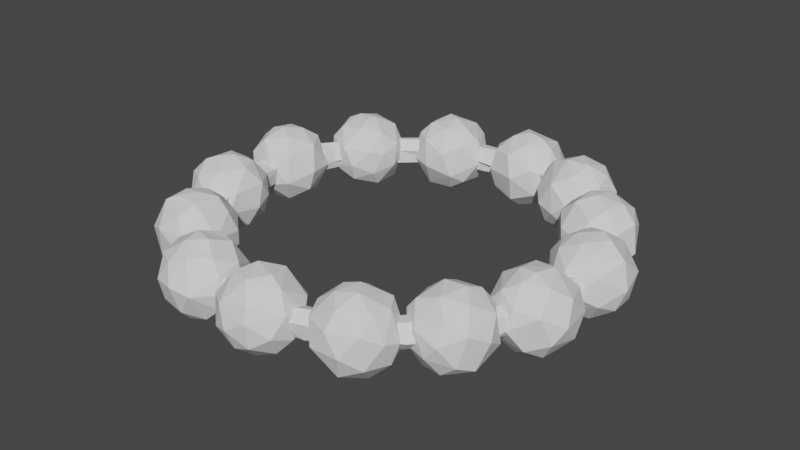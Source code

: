 # Source: bracelet.blend  (saved by Blender 3.5.10; exported with 4.5.12 LTS)
import bpy
from mathutils import Matrix  # noqa: F401  (used for matrix-valued properties, if any)

bpy.ops.wm.read_factory_settings(use_empty=True)
scene = bpy.context.scene
scene.name = 'Scene'

# ---- collections
col_collection = bpy.data.collections.new('Collection'); scene.collection.children.link(col_collection)

# ---- world
world_world = bpy.data.worlds.new('World'); scene.world = world_world
world_world.use_nodes = True; world_world.node_tree.nodes.clear()
_N = world_world.node_tree.nodes; _L = world_world.node_tree.links
n0 = _N.new('ShaderNodeOutputWorld'); n0.name = 'World Output'; n0.location = (300, 300)
n1 = _N.new('ShaderNodeBackground'); n1.name = 'Background'; n1.location = (10, 300)
n1.inputs[0].default_value = (0.05088, 0.05088, 0.05088, 1.0)
_L.new(n1.outputs[0], n0.inputs[0])
n0.is_active_output = True
world_world.color = (0.05088, 0.05088, 0.05088)
world_world.use_sun_shadow = False
world_world.sun_shadow_jitter_overblur = 0.0

# ---- meshes
me_sphere_021 = bpy.data.meshes.new('Sphere.021')
me_sphere_021.from_pydata([(-0.2672, 0.8634, -0.4908), (0.003937, 1.031, 0.1338), (0.3582, 0.6516, 0.7306), (0.2235, 0.8392, -0.5883), (0.5802, 0.7179, 0.4499), (0.5819, 0.7877, -0.3285), (0.1388, 0.04137, 1.013), (0.9367, 0.4262, -0.09808), (0.2951, 0.2322, -0.9497), (0.7598, 0.2201, -0.6414), (0.9027, 0.003144, 0.5123), (1.029, -0.1468, -0.07441), (0.5972, -0.1029, 0.8334), (0.7175, -0.5545, 0.4833), (0.7312, -0.4134, -0.5886), (0.3635, -0.9225, 0.2987), (0.578, -0.8078, -0.3394), (0.3749, -0.5067, -0.8053), (0.3215, -0.1367, -0.9665), (0.184, -0.5032, 0.8701), (-0.08761, -1.016, -0.1387), (-0.2447, -0.861, 0.5211), (-0.2589, -0.6296, -0.7906), (-0.6588, -0.7867, -0.1041), (-0.6978, -0.5005, 0.5505), (-0.4121, -0.3997, 0.8587), (-0.9894, -0.2154, 0.2581), (-0.8814, -0.2589, -0.4964), (-0.9363, 0.4089, -0.001141), (-0.3005, 0.02415, -0.9841), (-0.7515, 0.2678, 0.6578), (-0.7462, 0.1893, -0.6619), (-0.2335, 0.2438, 0.9775), (-0.6047, 0.7765, 0.2978), (-0.7289, 0.6185, -0.3711), (-0.2974, 0.7786, 0.5886), (-0.2683, 0.4741, -0.8645), (6.948, -4.765, -0.1268), (6.775, -4.107, 0.3312), (6.286, -4.215, 0.1916), (6.351, -4.134, -0.2527), (6.745, -3.906, -0.3343), (6.779, -3.101, 0.09179), (5.966, -2.521, 0.2452), (5.836, -2.441, -0.09381), (5.857, -2.078, -0.2864), (6.539, -2.412, -0.1249), (6.171, -2.25, 0.3422), (5.761, -1.439, -0.3368), (5.69, -1.072, -0.09191), (5.661, -1.11, 0.2297), (4.964, -1.287, 0.08951), (4.417, 0.02386, 0.003888), (4.558, -0.3998, 0.3415), (4.079, -0.5558, -0.2009), (4.122, -0.4885, 0.2467), (3.42, 0.2124, -0.3413), (3.094, -0.1759, 0.09383), (3.121, 0.5314, -0.09839), (2.558, 0.4923, 0.3245), (2.371, -0.03272, -0.08109), (2.091, 0.107, -0.2552), (1.462, 0.648, -0.212), (1.778, 0.09651, 0.2479), (0.8167, 0.4792, 0.2504), (0.3388, -0.2344, 0.09876), (-0.04292, -0.2806, -0.2409), (-0.09787, 0.03281, -0.339), (-0.1374, 0.3004, -0.08007), (0.04908, -0.1015, 0.3382), (-0.5604, -0.03165, 0.2641), (-1.665, -0.7455, 0.1966), (-1.479, -1.109, 0.3426), (-1.074, -1.102, 0.09117), (-1.682, -0.8376, -0.2508), (-2.067, -1.866, -0.3314), (-2.162, -2.455, -0.09157), (-2.43, -1.621, 0.06114), (-2.656, -2.573, 0.3409), (-2.196, -2.373, 0.2446), (-2.688, -2.291, -0.2648), (-3.005, -2.821, 0.09836), (-3.075, -4.552, -0.3386), (-2.588, -3.859, 0.186), (-3.24, -3.697, -0.02998), (-2.661, -3.991, -0.251), (-3.095, -4.694, 0.3298), (-3.176, -5.428, -0.1268), (-2.465, -5.892, 0.2448), (-2.496, -5.305, -0.09125), (-2.459, -6.383, -0.3345), (-2.746, -6.648, 0.1965), (-2.057, -6.54, -0.09014), (-2.437, -7.041, -0.2605), (-1.779, -8.034, -0.1072), (-1.907, -7.58, 0.3402), (-1.179, -7.757, 0.2032), (-1.255, -8.48, 0.1449), (-0.8193, -8.019, -0.1895), (-0.8064, -8.546, -0.3417), (-0.2365, -9.095, -0.1134), (0.3843, -9.289, 0.2357), (0.1759, -8.642, 0.2505), (0.914, -9.232, 0.3384), (0.7232, -8.757, -0.1911), (1.56, -9.508, -0.2088), (1.743, -8.835, -0.003626), (3.218, -9.189, -0.3282), (2.688, -9.473, 0.1108), (2.825, -9.198, 0.3437), (3.136, -8.782, 0.2465), (2.895, -8.835, -0.2522), (4.12, -8.997, 0.09901), (5.024, -8.172, 0.3376), (3.463, -8.556, -0.07758), (4.585, -8.029, 0.2523), (4.597, -7.94, -0.1814), (5.211, -8.328, -0.02579), (4.973, -8.137, -0.3418), (5.554, -6.901, 0.08507), (6.091, -6.451, 0.3358), (5.443, -7.173, -0.2455), (6.385, -6.157, -0.3405), (6.239, -6.964, -0.2078), (6.261, -6.818, 0.2656), (6.762, -5.818, 0.1249), (6.195, -5.715, -0.2458), (6.182, -5.295, 0.09117), (2.002, 0.7651, 0.9378), (2.447, 1.446, 0.1782), (2.25, 0.8112, -0.9442), (2.76, 1.042, 0.6818), (2.958, 1.178, 0.1245), (2.824, 1.217, -0.3815), (2.274, 0.4263, 1.019), (2.979, 0.8153, -0.626), (2.57, 0.8717, -0.8821), (2.669, 0.4115, 0.9502), (3.299, 0.5676, 0.1293), (3.17, 0.3419, -0.4866), (3.197, -0.0329, 0.1206), (3.002, 0.3502, 0.753), (2.926, -0.265, -0.385), (2.873, 0.2214, -0.8033), (2.35, 0.3588, -1.02), (2.84, -0.3765, 0.3228), (2.45, -0.1107, 0.8508), (2.363, -0.6102, 0.06249), (2.136, -0.4052, 0.5781), (2.298, -0.4062, -0.6244), (2.338, -0.03833, -0.9003), (1.538, -0.3224, 0.03974), (1.912, 0.1458, 0.9118), (1.644, -0.2085, -0.479), (1.844, 0.0638, -0.8528), (1.617, -0.1612, 0.537), (1.371, 0.3296, 0.4831), (1.456, 0.3431, -0.6075), (1.265, 0.3343, -0.2078), (1.509, 0.7619, 0.583), (1.948, 1.176, 0.6234), (1.458, 1.045, 0.186), (1.544, 1.01, -0.4728), (1.758, 0.6088, -0.8668), (1.947, 1.389, -0.1293), (2.201, 1.239, -0.6117), (4.343, 0.7269, 0.3629), (4.148, 0.6366, -0.5596), (4.24, 0.1374, -0.9582), (4.061, 0.2224, 0.9298), (4.611, 0.3781, 0.7265), (4.704, 0.6572, -0.2358), (4.633, 0.1554, -0.8496), (5.124, 0.1451, 0.2347), (5.063, 0.01587, -0.4598), (4.917, -0.0182, 0.6784), (5.135, -0.5555, -0.1117), (4.971, -0.4848, 0.5698), (4.882, -0.4288, -0.6978), (4.53, -0.2974, 0.9574), (4.858, -0.8992, -0.2962), (4.805, -0.9461, 0.349), (4.457, -1.198, 0.1041), (4.465, -0.9218, -0.7032), (4.361, -0.8419, 0.787), (4.081, -1.204, -0.2065), (3.589, -1.06, -0.1017), (3.955, -0.4184, 0.9875), (3.914, -1.068, 0.5347), (3.367, -0.8092, 0.2063), (3.717, -0.9215, -0.5891), (4.29, -0.3834, -0.9966), (3.978, -0.6322, -0.913), (3.479, -0.3179, -0.7547), (3.167, -0.4691, -0.1326), (3.281, -0.2442, 0.5235), (3.283, -0.01236, -0.5004), (3.496, -0.2857, 0.7975), (3.249, 0.1977, 0.1741), (3.879, -0.1344, -0.9643), (3.798, 0.3723, -0.7519), (3.504, 0.5156, -0.3065), (3.669, 0.5462, 0.4976), (3.96, 0.7882, -0.02378), (5.548, -0.6249, 0.2019), (5.709, -0.8709, 0.6689), (5.784, -0.7385, -0.512), (5.911, -1.417, -0.9793), (5.682, -1.161, 0.9143), (6.222, -0.9816, 0.5595), (6.311, -0.8417, 0.1028), (6.277, -0.9466, -0.4602), (5.641, -1.757, 1.022), (6.587, -1.599, 0.4855), (6.2, -1.507, 0.8537), (6.385, -1.387, -0.6689), (6.68, -1.623, -0.2502), (6.065, -1.997, 0.8677), (6.451, -2.169, 0.3648), (6.331, -2.097, -0.6459), (6.322, -2.437, 0.08066), (5.841, -2.073, -0.9193), (5.825, -2.41, 0.6518), (5.735, -2.668, 0.1024), (5.79, -2.506, -0.5148), (5.122, -2.468, 0.2833), (5.195, -2.506, -0.2802), (5.275, -2.239, -0.7286), (5.248, -2.056, 0.8536), (4.883, -1.994, -0.5578), (4.808, -2.006, 0.4546), (5.319, -1.716, -0.9607), (4.668, -1.866, -0.2201), (4.898, -1.473, -0.6468), (4.763, -1.45, 0.484), (4.759, -1.183, -0.1824), (5.166, -1.023, 0.6478), (4.964, -0.911, 0.1824), (5.328, -1.522, 0.959), (5.182, -0.8567, -0.5038), (5.363, -1.272, -0.912), (6.351, -2.5, -0.3142), (6.705, -2.449, 0.08528), (6.668, -3.181, 0.9831), (6.915, -2.69, 0.6121), (7.099, -2.719, -0.4861), (6.67, -3.102, -0.9509), (7.431, -2.886, 0.1003), (7.402, -3.158, -0.492), (7.106, -3.367, -0.8639), (7.409, -3.523, 0.6015), (7.58, -3.611, -0.02967), (7.379, -3.709, -0.5621), (6.97, -3.424, 0.9381), (7.22, -4.19, -0.3249), (7.145, -4.224, 0.3783), (6.89, -4.005, 0.8004), (6.86, -3.897, -0.875), (6.8, -4.474, -0.1022), (6.437, -4.386, 0.419), (6.532, -3.919, 0.9249), (6.4, -4.263, -0.6212), (6.081, -4.377, 0.1099), (5.821, -4.115, -0.2907), (6.286, -3.962, -0.8519), (6.622, -3.572, -1.003), (6.012, -4.011, 0.6588), (5.575, -3.665, -0.1839), (5.848, -3.536, 0.7266), (5.596, -3.657, 0.3272), (5.799, -3.569, -0.6619), (6.205, -3.614, 0.9482), (5.62, -3.172, -0.3103), (6.116, -2.979, -0.8039), (6.147, -3.418, -0.9323), (5.752, -3.012, 0.4395), (5.786, -2.787, -0.09861), (6.195, -2.985, 0.8391), (6.164, -2.563, 0.3276), (6.574, -2.644, -0.632), (6.417, -4.584, 0.4218), (6.683, -4.568, -0.2205), (6.947, -4.896, -0.6497), (7.094, -4.853, 0.4642), (6.683, -5.124, -0.9028), (6.546, -5.736, 0.9945), (7.336, -4.957, 0.01262), (6.699, -5.218, 0.9569), (7.34, -5.515, 0.5483), (7.354, -5.342, -0.4825), (7.013, -5.513, -0.857), (7.002, -5.856, 0.8208), (7.458, -5.833, 0.03272), (7.269, -6.094, -0.3361), (6.956, -5.916, -0.8364), (7.075, -6.312, 0.3389), (6.466, -5.543, -1.019), (6.747, -6.346, -0.5686), (6.501, -6.472, 0.418), (6.431, -6.586, -0.07569), (6.443, -6.102, 0.8678), (6.363, -6.06, -0.8772), (6.038, -6.243, 0.6173), (5.691, -6.188, 0.2083), (5.854, -6.232, -0.5041), (5.864, -5.788, -0.8095), (5.445, -5.601, -0.2194), (6.123, -5.682, 0.9496), (5.608, -5.557, 0.5998), (6.01, -5.256, -0.8694), (5.692, -5.014, -0.4002), (5.65, -4.908, 0.131), (6.147, -4.622, -0.3383), (6.157, -4.889, -0.7267), (6.096, -5.043, 0.8307), (5.358, -7.063, -0.9904), (5.813, -6.227, -0.01325), (5.84, -6.351, -0.4626), (5.876, -6.671, 0.8137), (6.024, -6.394, 0.3967), (6.081, -6.895, -0.8391), (5.792, -7.065, 0.9876), (6.405, -6.695, -0.3259), (5.731, -7.083, -0.9953), (6.421, -6.918, 0.5071), (6.596, -7.316, 0.07675), (6.378, -7.519, -0.5872), (6.099, -7.435, 0.8412), (6.369, -7.788, 0.3498), (6.191, -7.938, -0.4009), (5.885, -8.207, 0.0821), (5.883, -7.965, 0.633), (5.767, -7.898, -0.7515), (5.566, -8.195, -0.2959), (5.297, -8.176, 0.2861), (5.744, -7.402, -0.9878), (5.552, -7.682, 0.9263), (4.968, -8.018, -0.2579), (5.222, -7.784, -0.8007), (4.977, -7.729, 0.692), (4.614, -7.51, -0.2646), (4.676, -7.648, 0.3275), (4.851, -7.354, -0.73), (4.555, -7.121, -0.103), (4.696, -6.972, 0.5096), (4.793, -6.563, 4.526e-08), (4.792, -6.702, -0.446), (5.253, -6.646, -0.8118), (5.18, -6.274, -0.108), (5.231, -7.106, 0.964), (5.149, -6.572, 0.6812), (5.428, -6.324, 0.4747), (4.139, -7.62, 0.3685), (3.76, -7.614, -0.157), (4.2, -7.674, -0.4774), (4.509, -7.629, -0.01491), (4.554, -7.907, 0.6776), (4.03, -8.324, 0.993), (4.915, -7.92, -0.1426), (5.125, -8.387, -0.006829), (4.873, -8.365, 0.6774), (4.668, -8.19, -0.7989), (5.013, -8.53, -0.4921), (5.109, -8.844, 0.1631), (4.55, -8.713, -0.9328), (4.789, -8.84, 0.7291), (4.846, -9.18, -0.4072), (4.789, -9.272, 0.4033), (4.467, -9.535, -0.1071), (4.272, -9.332, -0.7007), (4.164, -9.212, 0.7994), (4.092, -9.524, 0.3924), (4.311, -8.695, 1.001), (4.199, -8.938, -0.9525), (3.69, -9.524, -0.1197), (3.438, -9.263, 0.391), (3.192, -8.927, -0.2631), (3.617, -8.992, -0.8077), (3.782, -8.86, 0.9175), (3.236, -8.766, 0.5129), (3.216, -8.484, -0.4898), (3.139, -8.332, 0.07811), (3.377, -8.151, 0.5635), (3.635, -8.418, 0.8781), (3.353, -8.121, -0.5171), (3.822, -7.881, 0.6862), (3.878, -8.401, -0.9857), (3.475, -7.8, 0.2092), (3.971, -7.957, -0.8208), (2.102, -8.253, -0.3414), (1.923, -8.763, -0.9279), (2.389, -9.223, 0.9508), (2.457, -8.288, 0.1223), (2.214, -8.645, 0.8466), (2.772, -8.608, 0.3255), (2.495, -8.609, -0.6758), (1.794, -9.032, 0.9883), (2.991, -8.917, 0.1173), (2.798, -8.747, -0.4902), (2.951, -9.248, -0.3963), (2.982, -9.468, 0.2713), (2.277, -9.101, -0.9856), (2.74, -9.305, 0.7571), (2.841, -9.782, -0.191), (2.667, -9.487, -0.739), (2.439, -10.13, 0.181), (2.439, -10.04, -0.4544), (2.392, -10.01, 0.537), (2.076, -9.667, 0.9259), (1.925, -10.23, -0.1092), (2.143, -9.604, -0.9393), (1.695, -10.11, 0.3952), (1.937, -9.987, -0.6591), (1.417, -10.01, -0.296), (1.171, -9.746, 0.2963), (1.156, -9.5, -0.4908), (1.56, -9.52, 0.8839), (1.163, -9.236, 0.5622), (1.352, -8.968, -0.7412), (1.599, -9.461, -0.9163), (0.9925, -9.079, -0.08317), (1.232, -8.778, 0.5116), (1.254, -8.59, -0.3128), (1.846, -8.397, 0.6049), (1.603, -8.266, 0.1486), (1.645, -8.463, -0.5892), (-0.02321, -8.477, 0.8602), (0.5588, -8.175, 0.1312), (0.5014, -8.283, -0.5232), (0.4227, -8.538, 0.7973), (0.8456, -8.751, 0.4843), (0.9593, -8.765, -0.1562), (0.7332, -8.91, -0.6663), (0.2633, -9.048, 0.9829), (0.8775, -9.356, 0.3974), (0.909, -9.442, -0.02607), (0.3274, -8.837, -0.9474), (0.6202, -9.302, 0.7463), (0.8245, -9.385, -0.451), (0.4876, -9.935, -0.005418), (0.4824, -9.493, -0.7653), (0.08743, -9.861, -0.5665), (0.2216, -9.692, 0.7431), (-0.02001, -10.05, 0.1118), (-0.2085, -9.837, 0.58), (-0.5722, -9.898, 0.0634), (0.01827, -9.553, -0.8911), (-0.5328, -9.786, -0.4803), (-0.1399, -9.182, -0.9983), (-0.1572, -9.383, 0.9496), (-0.6968, -9.555, 0.5635), (-0.6163, -9.372, -0.7552), (-0.995, -9.387, 0.05261), (-0.9619, -9.146, -0.3754), (-0.8255, -8.993, 0.6599), (-0.999, -8.715, -0.09178), (-0.6096, -8.793, -0.8319), (-0.793, -8.351, -0.1225), (-0.1865, -8.578, -0.9228), (-0.2499, -8.904, 0.9853), (-0.5357, -8.43, 0.6901), (-0.4057, -8.075, 0.01003), (0.04022, -8.005, 0.237), (-0.2886, -8.164, -0.4866), (-1.949, -7.14, 0.8576), (-1.806, -6.82, 0.5661), (-1.792, -6.664, 0.1104), (-2.009, -6.753, -0.4217), (-1.967, -7.247, -0.9318), (-1.522, -6.816, -0.4917), (-1.309, -6.816, 0.2727), (-1.255, -7.27, -0.7921), (-1.691, -7.616, 1.005), (-1.402, -7.298, 0.8661), (-1.019, -7.344, 0.5851), (-0.8957, -7.191, 0.07783), (-0.9791, -7.121, -0.3381), (-0.8061, -7.961, 0.135), (-1.106, -8.006, 0.675), (-0.9592, -7.969, -0.5473), (-1.569, -8.42, 0.6533), (-1.329, -8.551, 0.2561), (-1.515, -7.826, -0.9775), (-1.467, -8.008, 0.916), (-1.397, -8.629, -0.1622), (-1.679, -8.298, -0.8237), (-2.037, -8.628, 0.3061), (-2.028, -7.972, 0.9514), (-2.173, -8.51, -0.5005), (-2.096, -7.914, -0.9494), (-2.546, -8.38, 0.127), (-2.808, -7.888, 0.0705), (-2.336, -8.11, 0.7987), (-2.652, -7.867, -0.5605), (-2.716, -7.409, 0.3814), (-2.729, -7.272, -0.1001), (-2.425, -7.329, 0.7257), (-2.523, -7.374, -0.6928), (-2.168, -7.596, 0.9491), (-2.407, -6.954, 0.395), (-2.287, -6.772, -0.06934), (-3.131, -5.285, 0.9035), (-2.953, -4.924, 0.6612), (-2.727, -4.956, -0.7113), (-2.566, -4.741, -0.2912), (-2.4, -4.793, 0.3095), (-2.02, -5.099, -0.08003), (-2.702, -5.544, 0.9972), (-2.425, -5.214, 0.8071), (-2.739, -5.322, -0.9652), (-2.107, -5.227, -0.5606), (-1.923, -5.382, 0.361), (-1.843, -5.617, -0.2135), (-2.192, -5.68, 0.8082), (-2.122, -5.759, -0.7297), (-2.528, -6.247, 0.7992), (-1.993, -6.197, 0.3389), (-2.101, -6.408, -0.186), (-2.596, -5.84, -0.9844), (-2.718, -6.632, 0.3837), (-2.615, -6.653, -0.301), (-2.656, -6.301, -0.8207), (-3.103, -6.479, 0.5825), (-3.321, -6.594, -0.02749), (-3.645, -6.157, 0.4832), (-3.295, -6.413, -0.577), (-3.286, -6.011, 0.8729), (-3.798, -6.002, -0.2765), (-3.542, -5.767, -0.7345), (-3.205, -5.826, -0.9459), (-3.83, -5.403, 0.1538), (-2.956, -5.874, 1.007), (-3.655, -5.213, -0.4099), (-3.549, -5.236, 0.6172), (-3.317, -5.262, -0.7983), (-3.427, -4.832, -0.2301), (-3.078, -4.681, 0.1214), (-3.354, -2.405, -0.1942), (-3.135, -2.604, -0.6519), (-2.895, -2.382, 0.2916), (-2.712, -2.416, -0.2892), (-2.587, -2.64, 0.6337), (-2.798, -2.861, -0.8703), (-3.064, -3.477, 1.013), (-2.178, -2.703, -0.1018), (-2.736, -3.066, 0.9474), (-2.166, -3.232, 0.6336), (-2.36, -3.007, -0.7444), (-1.955, -3.465, 9.373e-08), (-2.115, -3.503, -0.5366), (-2.787, -3.322, -0.9956), (-2.34, -3.984, 0.5311), (-2.313, -4.113, -0.2305), (-2.64, -3.706, 0.8994), (-2.59, -3.827, -0.8373), (-3.249, -3.938, -0.8145), (-2.722, -4.326, 0.303), (-2.895, -4.332, -0.3509), (-3.376, -4.311, -0.09989), (-3.248, -4.0, 0.7713), (-3.61, -4.105, 0.362), (-3.745, -3.899, -0.4192), (-3.998, -3.577, -0.05858), (-3.204, -3.504, -0.9817), (-3.767, -3.441, -0.6754), (-3.455, -3.428, 0.8966), (-3.838, -3.395, 0.5861), (-3.943, -2.995, -0.1228), (-3.747, -2.813, 0.39), (-3.579, -2.888, -0.6964), (-3.191, -3.059, -0.9474), (-3.318, -2.921, 0.8617), (-3.366, -2.549, 0.5048), (-2.067, -0.7771, 0.8252), (-1.672, -0.369, 0.1284), (-1.936, -0.4755, -0.5305), (-1.981, -0.9278, -0.9142), (-1.436, -0.5663, -0.4315), (-1.085, -0.7244, 0.04514), (-1.688, -1.275, 0.9926), (-1.383, -0.7979, 0.7069), (-1.231, -0.996, -0.7136), (-0.9518, -1.229, 0.3744), (-0.8893, -1.442, -0.1892), (-1.215, -1.574, 0.7424), (-0.9695, -1.752, 0.2001), (-1.613, -1.377, -0.9785), (-1.203, -2.076, 0.3037), (-1.154, -1.997, -0.3312), (-1.247, -1.704, -0.7369), (-1.588, -2.347, -0.1212), (-1.692, -2.201, -0.5642), (-1.753, -1.605, 0.9799), (-1.645, -1.909, 0.8466), (-1.926, -1.903, -0.8758), (-1.904, -2.359, 0.3465), (-2.288, -1.948, 0.7487), (-2.429, -2.22, -0.3096), (-2.589, -2.009, 0.4107), (-2.85, -1.696, 0.1892), (-2.432, -1.804, -0.7656), (-2.447, -1.472, 0.8498), (-2.868, -1.477, -0.3449), (-2.09, -1.384, -1.003), (-2.842, -0.9862, 0.02137), (-2.506, -1.217, -0.7922), (-2.679, -1.188, 0.6522), (-2.542, -0.7294, -0.5055), (-2.123, -1.379, 1.002), (-2.477, -0.7044, 0.5052), (-2.347, -0.4607, 0.1633)], [], [(36, 8, 29), (2, 4, 1), (1, 5, 3), (5, 4, 7), (5, 9, 3), (6, 12, 2), (4, 2, 10), (8, 9, 18), (7, 10, 11), (9, 11, 14), (29, 8, 18), (18, 14, 17), (11, 13, 16), (6, 19, 12), (12, 19, 13), (13, 19, 15), (15, 20, 16), (16, 20, 22), (16, 22, 17), (17, 22, 18), (15, 21, 20), (19, 6, 25), (22, 29, 18), (20, 21, 23), (20, 23, 22), (22, 23, 27), (25, 24, 21), (23, 24, 26), (22, 27, 29), (26, 27, 23), (24, 25, 26), (25, 32, 30), (26, 28, 27), (26, 30, 28), (28, 34, 27), (29, 31, 36), (34, 36, 31), (32, 35, 30), (33, 35, 1), (35, 2, 1), (1, 3, 0), (35, 32, 2), (39, 44, 40), (41, 46, 37), (46, 42, 37), (47, 43, 38), (50, 47, 42), (49, 50, 46), (52, 50, 49), (51, 54, 45), (54, 48, 45), (52, 53, 50), (55, 54, 51), (54, 56, 48), (56, 52, 48), (57, 54, 55), (56, 58, 52), (59, 55, 53), (63, 57, 55), (63, 60, 57), (65, 61, 60), (61, 67, 56), (68, 64, 62), (59, 69, 63), (65, 66, 61), (70, 69, 64), (71, 70, 68), (70, 72, 69), (73, 66, 65), (74, 68, 67), (71, 72, 70), (73, 75, 66), (75, 67, 66), (75, 74, 67), (76, 75, 73), (74, 77, 71), (78, 72, 71), (80, 77, 74), (81, 78, 77), (83, 76, 79), (85, 82, 75), (84, 81, 80), (82, 84, 80), (87, 86, 84), (89, 85, 83), (91, 95, 86), (95, 88, 86), (88, 92, 89), (92, 90, 89), (93, 87, 82), (90, 93, 82), (93, 91, 87), (95, 96, 88), (96, 92, 88), (94, 97, 91), (97, 95, 91), (96, 98, 92), (98, 90, 92), (90, 99, 93), (97, 101, 95), (100, 97, 94), (104, 99, 98), (105, 100, 99), (102, 106, 104), (104, 107, 99), (105, 101, 100), (108, 109, 103), (110, 106, 109), (106, 111, 104), (110, 114, 106), (114, 111, 106), (107, 108, 105), (113, 110, 109), (112, 113, 109), (114, 116, 111), (117, 112, 107), (113, 115, 110), (115, 116, 114), (118, 117, 107), (119, 116, 115), (121, 118, 116), (113, 120, 115), (120, 119, 115), (123, 117, 118), (123, 124, 117), (126, 122, 121), (123, 125, 124), (124, 120, 113), (119, 126, 121), (127, 126, 119), (125, 38, 124), (38, 120, 124), (41, 37, 122), (129, 133, 165), (128, 131, 160), (129, 132, 133), (134, 137, 128), (133, 135, 136), (132, 138, 133), (138, 139, 135), (135, 143, 136), (143, 144, 136), (139, 143, 135), (141, 140, 138), (140, 142, 139), (142, 149, 143), (143, 149, 150), (145, 147, 142), (134, 146, 137), (145, 146, 148), (147, 149, 142), (146, 134, 152), (150, 149, 154), (147, 148, 151), (151, 153, 149), (152, 155, 148), (151, 158, 153), (153, 158, 157), (153, 157, 154), (151, 156, 158), (152, 156, 155), (152, 134, 128), (158, 162, 157), (128, 159, 156), (128, 160, 159), (163, 162, 130), (144, 163, 130), (161, 160, 164), (161, 164, 162), (162, 164, 165), (164, 160, 129), (130, 165, 136), (166, 171, 203), (203, 171, 167), (166, 170, 171), (170, 173, 171), (169, 187, 179), (172, 171, 174), (173, 174, 171), (170, 179, 175), (168, 172, 191), (173, 177, 176), (173, 176, 174), (179, 177, 175), (177, 181, 176), (180, 183, 178), (179, 184, 177), (177, 184, 181), (184, 188, 181), (183, 192, 191), (182, 185, 183), (185, 190, 183), (188, 186, 185), (187, 197, 188), (189, 194, 186), (194, 193, 190), (197, 195, 189), (192, 199, 191), (193, 199, 192), (189, 195, 194), (193, 194, 196), (194, 195, 198), (198, 201, 196), (195, 197, 202), (196, 200, 193), (201, 200, 196), (198, 202, 201), (200, 168, 199), (191, 199, 168), (203, 167, 201), (202, 169, 166), (206, 207, 240), (205, 209, 204), (210, 211, 206), (205, 208, 209), (208, 212, 214), (210, 213, 216), (210, 216, 211), (214, 217, 213), (216, 219, 215), (215, 219, 207), (214, 212, 217), (213, 217, 218), (218, 220, 216), (217, 222, 218), (218, 222, 220), (222, 223, 220), (212, 228, 217), (223, 226, 224), (224, 227, 221), (226, 227, 224), (222, 228, 225), (207, 221, 231), (227, 231, 221), (227, 226, 229), (225, 228, 230), (229, 232, 233), (232, 234, 235), (231, 233, 240), (233, 235, 239), (238, 236, 234), (236, 237, 234), (237, 239, 235), (236, 204, 237), (240, 207, 231), (208, 205, 236), (204, 206, 239), (242, 245, 241), (242, 244, 247), (245, 249, 246), (246, 249, 265), (253, 250, 244), (248, 249, 245), (250, 251, 247), (248, 251, 252), (253, 256, 250), (252, 257, 249), (250, 255, 251), (251, 255, 254), (251, 254, 252), (250, 256, 255), (255, 258, 254), (253, 243, 260), (256, 259, 255), (257, 261, 264), (254, 258, 261), (258, 259, 262), (262, 261, 258), (259, 260, 266), (266, 262, 259), (262, 263, 261), (260, 271, 266), (266, 269, 262), (260, 243, 271), (263, 267, 270), (263, 270, 264), (264, 270, 274), (263, 269, 267), (267, 269, 272), (272, 273, 270), (268, 271, 277), (275, 276, 272), (274, 273, 246), (265, 274, 246), (243, 277, 271), (277, 278, 275), (278, 241, 276), (273, 241, 279), (273, 279, 246), (278, 244, 242), (281, 282, 312), (283, 286, 281), (281, 286, 282), (287, 283, 280), (282, 286, 289), (284, 282, 290), (283, 287, 288), (289, 290, 282), (286, 288, 292), (286, 292, 289), (289, 292, 293), (289, 294, 290), (287, 285, 291), (289, 293, 294), (291, 295, 288), (293, 297, 294), (295, 299, 293), (297, 301, 294), (300, 298, 295), (297, 299, 304), (302, 303, 299), (307, 308, 302), (305, 306, 309), (307, 314, 308), (307, 285, 287), (310, 313, 309), (311, 312, 310), (314, 280, 311), (309, 313, 284), (280, 281, 312), (351, 318, 319), (317, 320, 347), (317, 316, 322), (319, 322, 316), (318, 324, 319), (324, 325, 322), (323, 320, 335), (325, 326, 322), (324, 327, 328), (331, 330, 328), (330, 333, 329), (331, 334, 330), (336, 334, 331), (332, 338, 335), (332, 333, 338), (334, 337, 333), (334, 336, 339), (336, 321, 349), (339, 341, 334), (335, 338, 315), (323, 335, 315), (338, 337, 342), (342, 315, 338), (339, 344, 341), (343, 346, 340), (344, 345, 343), (343, 345, 346), (344, 349, 350), (345, 350, 348), (346, 348, 347), (351, 316, 348), (349, 321, 318), (348, 316, 317), (348, 317, 347), (353, 352, 355), (354, 361, 388), (352, 356, 355), (355, 358, 354), (356, 358, 355), (361, 364, 386), (361, 358, 362), (360, 363, 359), (360, 372, 365), (361, 362, 364), (362, 363, 366), (364, 366, 369), (365, 367, 363), (386, 364, 373), (372, 370, 365), (370, 371, 367), (368, 371, 374), (369, 374, 377), (371, 370, 375), (373, 369, 377), (370, 378, 375), (375, 376, 374), (378, 379, 375), (376, 379, 381), (378, 357, 383), (379, 383, 382), (380, 386, 377), (380, 381, 384), (381, 382, 387), (387, 353, 384), (383, 385, 382), (385, 352, 387), (423, 392, 424), (424, 392, 389), (392, 395, 389), (393, 394, 392), (397, 399, 398), (397, 402, 400), (397, 400, 399), (398, 399, 404), (400, 403, 399), (391, 396, 408), (400, 407, 405), (402, 391, 408), (402, 407, 400), (402, 408, 407), (405, 409, 406), (407, 411, 405), (405, 411, 409), (408, 411, 407), (412, 419, 410), (409, 411, 413), (401, 410, 419), (412, 413, 419), (416, 414, 411), (411, 414, 413), (414, 415, 413), (414, 416, 417), (417, 420, 414), (420, 418, 415), (401, 419, 390), (420, 421, 422), (422, 425, 418), (396, 423, 421), (418, 425, 390), (424, 389, 425), (462, 428, 463), (463, 428, 458), (428, 436, 458), (448, 458, 436), (427, 429, 430), (428, 431, 432), (430, 433, 437), (432, 440, 436), (431, 434, 435), (438, 440, 432), (436, 440, 446), (434, 439, 435), (446, 448, 436), (434, 437, 442), (434, 442, 439), (440, 439, 441), (442, 443, 439), (443, 447, 441), (444, 445, 443), (444, 449, 450), (446, 447, 451), (450, 452, 445), (447, 452, 453), (449, 459, 454), (451, 456, 448), (449, 433, 459), (451, 453, 456), (452, 454, 455), (459, 460, 454), (456, 458, 448), (457, 463, 456), (460, 461, 457), (467, 466, 469), (467, 469, 468), (464, 473, 465), (468, 469, 471), (464, 472, 473), (470, 476, 469), (473, 470, 465), (473, 474, 470), (476, 471, 469), (471, 482, 468), (476, 479, 471), (474, 477, 475), (475, 477, 476), (472, 483, 473), (477, 481, 484), (477, 484, 479), (477, 478, 481), (479, 484, 485), (483, 480, 478), (480, 486, 481), (482, 485, 489), (480, 492, 486), (483, 487, 492), (483, 492, 480), (485, 488, 489), (487, 472, 498), (490, 493, 488), (490, 492, 491), (493, 497, 489), (492, 494, 491), (491, 494, 495), (482, 489, 468), (498, 496, 492), (497, 468, 489), (495, 497, 493), (496, 499, 494), (500, 467, 497), (498, 464, 496), (499, 464, 465), (498, 472, 464), (466, 467, 500), (503, 504, 510), (505, 506, 504), (508, 511, 505), (511, 508, 513), (511, 512, 506), (513, 516, 511), (511, 516, 512), (516, 517, 512), (507, 531, 513), (517, 521, 514), (515, 519, 516), (519, 520, 517), (520, 519, 523), (531, 526, 515), (519, 522, 523), (521, 525, 529), (526, 524, 522), (523, 524, 527), (531, 501, 526), (527, 532, 528), (528, 532, 534), (518, 529, 509), (530, 532, 527), (534, 509, 529), (530, 533, 535), (535, 503, 534), (536, 504, 535), (539, 540, 537), (537, 540, 538), (539, 544, 540), (540, 544, 547), (539, 541, 544), (547, 550, 542), (545, 546, 541), (544, 546, 548), (553, 551, 546), (549, 552, 554), (550, 554, 563), (552, 557, 554), (551, 559, 556), (556, 557, 552), (553, 559, 551), (553, 543, 559), (557, 555, 554), (556, 558, 557), (557, 558, 555), (559, 560, 556), (558, 560, 561), (561, 564, 555), (559, 565, 566), (559, 566, 560), (560, 566, 562), (550, 563, 570), (562, 567, 564), (562, 566, 567), (563, 569, 570), (543, 571, 565), (567, 569, 564), (566, 571, 568), (567, 568, 537), (571, 572, 568), (569, 537, 538), (570, 538, 542), (543, 545, 571), (572, 571, 541), (575, 574, 577), (576, 575, 581), (603, 576, 586), (608, 579, 573), (574, 578, 577), (575, 577, 581), (581, 586, 576), (578, 581, 577), (580, 582, 578), (579, 584, 580), (578, 582, 583), (581, 583, 589), (584, 585, 582), (584, 593, 587), (584, 587, 585), (589, 588, 591), (586, 589, 594), (587, 593, 595), (589, 591, 594), (587, 595, 590), (586, 594, 603), (595, 597, 590), (590, 597, 591), (596, 598, 595), (597, 600, 594), (600, 603, 594), (592, 579, 608), (596, 608, 601), (599, 602, 597), (601, 606, 598), (602, 605, 600), (599, 606, 604), (604, 607, 602), (606, 608, 573), (605, 607, 576), (605, 576, 603), (604, 609, 610), (607, 610, 575), (573, 574, 610), (610, 574, 575), (36, 3, 8), (32, 6, 2), (1, 4, 5), (3, 9, 8), (7, 4, 10), (9, 5, 7), (10, 2, 12), (9, 7, 11), (18, 9, 14), (10, 12, 13), (11, 10, 13), (11, 16, 14), (14, 16, 17), (16, 13, 15), (19, 25, 21), (15, 19, 21), (6, 32, 25), (23, 21, 24), (26, 25, 30), (29, 27, 31), (31, 27, 34), (28, 30, 33), (28, 33, 34), (34, 0, 36), (33, 30, 35), (43, 47, 53, 55), (36, 0, 3), (37, 42, 38), (38, 43, 39), (43, 44, 39), (40, 44, 45), (40, 45, 41), (42, 47, 38), (41, 48, 46), (46, 50, 42), (43, 51, 44), (45, 48, 41), (48, 49, 46), (50, 53, 47), (65, 69, 72, 73), (43, 55, 51), (44, 51, 45), (48, 52, 49), (52, 59, 53), (52, 58, 59), (57, 60, 54), (60, 61, 54), (54, 61, 56), (59, 63, 55), (56, 62, 58), (58, 62, 59), (62, 64, 59), (63, 65, 60), (61, 66, 67), (56, 67, 62), (64, 69, 59), (63, 69, 65), (68, 70, 64), (67, 68, 62), (86, 78, 81, 84), (74, 71, 68), (72, 79, 73), (73, 79, 76), (77, 78, 71), (78, 79, 72), (75, 80, 74), (75, 82, 80), (80, 81, 77), (76, 85, 75), (79, 78, 86, 83), (96, 95, 103, 102), (76, 83, 85), (82, 87, 84), (86, 88, 83), (83, 88, 89), (89, 90, 85), (85, 90, 82), (87, 91, 86), (93, 94, 91), (98, 99, 90), (93, 99, 94), (101, 103, 95), (98, 96, 102, 104), (99, 100, 94), (100, 101, 97), (107, 111, 116, 118), (103, 109, 102), (109, 106, 102), (99, 107, 105), (105, 108, 101), (101, 108, 103), (104, 111, 107), (108, 112, 109), (107, 112, 108), (110, 115, 114), (126, 127, 39, 40), (112, 117, 113), (117, 124, 113), (119, 121, 116), (121, 122, 118), (118, 122, 123), (120, 127, 119), (122, 37, 123), (123, 37, 125), (120, 38, 39), (120, 39, 127), (37, 38, 125), (122, 126, 40, 41), (224, 219, 220, 223), (160, 131, 129), (136, 165, 133), (131, 128, 137), (132, 129, 131), (144, 130, 136), (131, 141, 138), (132, 131, 138), (133, 138, 135), (131, 137, 141), (138, 140, 139), (139, 142, 143), (140, 145, 142), (137, 146, 141), (141, 145, 140), (145, 141, 146), (144, 143, 150), (145, 148, 147), (147, 151, 149), (146, 152, 148), (151, 148, 155), (150, 154, 144), (149, 153, 154), (151, 155, 156), (154, 163, 144), (152, 128, 156), (154, 157, 163), (158, 156, 161), (157, 162, 163), (161, 156, 159), (158, 161, 162), (159, 160, 161), (130, 162, 165), (164, 129, 165), (166, 169, 170), (167, 171, 172), (168, 167, 172), (170, 169, 179), (170, 175, 173), (175, 177, 173), (172, 174, 178), (178, 174, 176), (172, 178, 191), (176, 180, 178), (178, 183, 191), (176, 181, 180), (181, 182, 180), (180, 182, 183), (181, 188, 182), (184, 179, 187), (185, 182, 188), (185, 186, 190), (184, 187, 188), (192, 183, 190), (186, 188, 189), (188, 197, 189), (186, 194, 190), (192, 190, 193), (194, 198, 196), (187, 169, 197), (195, 202, 198), (199, 193, 200), (197, 169, 202), (201, 202, 203), (200, 201, 167), (200, 167, 168), (203, 202, 166), (204, 209, 210), (206, 204, 210), (206, 211, 207), (208, 214, 209), (207, 211, 215), (210, 209, 213), (215, 211, 216), (209, 214, 213), (207, 219, 221), (216, 213, 218), (219, 216, 220), (320, 323, 315, 347), (221, 219, 224), (222, 217, 228), (223, 225, 226), (223, 222, 225), (225, 230, 232), (226, 225, 232), (226, 232, 229), (231, 227, 229), (212, 238, 228), (228, 238, 234), (228, 234, 230), (231, 229, 233), (232, 230, 234), (232, 235, 233), (235, 234, 237), (233, 239, 240), (238, 208, 236), (239, 237, 204), (240, 239, 206), (236, 205, 204), (238, 212, 208), (244, 277, 243), (279, 241, 245), (245, 242, 247), (279, 245, 246), (245, 247, 248), (244, 243, 253), (247, 244, 250), (247, 251, 248), (249, 248, 252), (265, 249, 257), (256, 253, 260), (252, 254, 257), (257, 254, 261), (256, 260, 259), (258, 255, 259), (257, 264, 265), (261, 263, 264), (264, 274, 265), (262, 269, 263), (266, 268, 269), (266, 271, 268), (270, 267, 272), (268, 275, 269), (275, 268, 277), (274, 270, 273), (272, 269, 275), (272, 276, 273), (273, 276, 241), (276, 275, 278), (278, 242, 241), (278, 277, 244), (313, 282, 284), (280, 314, 287), (313, 312, 282), (281, 280, 283), (283, 288, 286), (284, 290, 296), (0, 34, 33, 1), (287, 291, 288), (296, 290, 294), (292, 288, 295), (292, 295, 293), (291, 285, 300), (293, 299, 297), (291, 300, 295), (295, 298, 299), (294, 301, 296), (298, 300, 302), (297, 304, 301), (285, 307, 300), (299, 298, 302), (299, 303, 304), (304, 305, 301), (302, 308, 303), (301, 305, 296), (302, 300, 307), (304, 303, 306), (303, 308, 306), (305, 304, 306), (306, 310, 309), (305, 309, 296), (306, 308, 311), (306, 311, 310), (307, 287, 314), (308, 314, 311), (313, 310, 312), (311, 280, 312), (309, 284, 296), (351, 319, 316), (329, 326, 325, 328), (317, 322, 320), (318, 321, 324), (322, 319, 324), (324, 321, 327), (322, 326, 320), (325, 324, 328), (335, 320, 326), (343, 340, 341, 344), (321, 336, 327), (328, 327, 331), (326, 332, 335), (327, 336, 331), (332, 326, 329), (329, 328, 330), (329, 333, 332), (330, 334, 333), (338, 333, 337), (337, 334, 341), (337, 341, 340), (339, 336, 349), (342, 337, 340), (339, 349, 344), (372, 360, 356, 357), (342, 340, 346), (342, 346, 347), (342, 347, 315), (344, 350, 345), (345, 348, 346), (348, 350, 351), (350, 349, 318), (351, 350, 318), (354, 353, 355), (352, 385, 356), (354, 358, 361), (386, 388, 361), (360, 359, 358, 356), (421, 417, 416, 396), (358, 359, 362), (359, 363, 362), (363, 360, 365), (364, 362, 366), (363, 367, 366), (367, 365, 370), (373, 364, 369), (367, 368, 366), (366, 368, 369), (368, 367, 371), (368, 374, 369), (372, 378, 370), (374, 371, 375), (373, 377, 386), (372, 357, 378), (377, 374, 376), (375, 379, 376), (378, 383, 379), (376, 380, 377), (376, 381, 380), (380, 384, 386), (381, 379, 382), (381, 387, 384), (384, 353, 388), (383, 357, 385), (384, 388, 386), (382, 385, 387), (388, 353, 354), (353, 387, 352), (385, 357, 356), (390, 389, 395), (423, 393, 392), (390, 395, 401), (393, 396, 391), (395, 392, 398), (398, 392, 394), (393, 402, 394), (395, 398, 401), (394, 402, 397), (398, 394, 397), (393, 391, 402), (401, 398, 404), (399, 403, 404), (404, 410, 401), (403, 400, 405), (404, 403, 406), (404, 406, 410), (403, 405, 406), (410, 406, 412), (412, 406, 409), (412, 409, 413), (411, 408, 416), (416, 408, 396), (419, 413, 415), (414, 420, 415), (419, 415, 418), (417, 421, 420), (429, 426, 459, 433), (419, 418, 390), (418, 420, 422), (422, 421, 424), (421, 423, 424), (422, 424, 425), (396, 393, 423), (390, 425, 389), (462, 426, 429), (462, 429, 427), (462, 427, 428), (449, 442, 437, 433), (427, 431, 428), (436, 428, 432), (431, 427, 430), (429, 433, 430), (430, 434, 431), (431, 438, 432), (431, 435, 438), (430, 437, 434), (435, 439, 438), (438, 439, 440), (460, 457, 455, 454), (440, 441, 446), (439, 443, 441), (443, 442, 444), (441, 447, 446), (447, 443, 445), (442, 449, 444), (445, 444, 450), (446, 451, 448), (445, 452, 447), (447, 453, 451), (450, 449, 454), (450, 454, 452), (453, 452, 455), (453, 455, 456), (456, 455, 457), (478, 474, 473, 483), (456, 463, 458), (457, 461, 463), (459, 426, 460), (460, 426, 462), (461, 460, 462), (461, 462, 463), (466, 465, 470), (469, 466, 470), (476, 470, 475), (475, 470, 474), (476, 477, 479), (499, 500, 495, 494), (471, 479, 482), (474, 478, 477), (482, 479, 485), (478, 480, 481), (472, 487, 483), (485, 484, 488), (484, 481, 486), (484, 486, 488), (486, 492, 490), (488, 486, 490), (489, 488, 493), (490, 491, 493), (492, 487, 498), (491, 495, 493), (494, 492, 496), (465, 466, 500, 499), (495, 500, 497), (497, 467, 468), (499, 496, 464), (592, 593, 584, 579), (536, 502, 505), (504, 536, 505), (502, 501, 508), (505, 502, 508), (501, 507, 508), (509, 503, 510), (504, 506, 510), (506, 505, 511), (510, 514, 509), (506, 512, 510), (508, 507, 513), (509, 514, 518), (510, 512, 514), (514, 512, 517), (516, 513, 515), (515, 513, 531), (514, 521, 518), (521, 517, 520), (517, 516, 519), (519, 515, 522), (520, 523, 525), (515, 526, 522), (520, 525, 521), (523, 522, 524), (518, 521, 529), (523, 527, 525), (525, 527, 528), (529, 525, 528), (524, 526, 533), (527, 524, 530), (526, 501, 533), (524, 533, 530), (528, 534, 529), (530, 535, 532), (532, 535, 534), (501, 531, 507), (533, 501, 502), (533, 502, 536), (535, 533, 536), (534, 503, 509), (535, 504, 503), (570, 542, 550), (541, 571, 545), (538, 540, 542), (542, 540, 547), (544, 541, 546), (544, 548, 549), (547, 544, 549), (546, 545, 553), (547, 549, 554), (547, 554, 550), (545, 543, 553), (548, 546, 551), (548, 551, 552), (549, 548, 552), (552, 551, 556), (554, 555, 563), (558, 556, 560), (555, 558, 561), (560, 562, 561), (559, 543, 565), (555, 564, 563), (561, 562, 564), (564, 569, 563), (565, 571, 566), (567, 566, 568), (567, 537, 569), (537, 568, 572), (570, 569, 538), (537, 572, 539), (539, 572, 541), (574, 573, 580), (573, 579, 580), (574, 580, 578), (578, 583, 581), (582, 580, 584), (581, 589, 586), (583, 582, 585), (588, 583, 585, 587), (589, 583, 588), (608, 596, 593, 592), (587, 590, 588), (591, 588, 590), (593, 596, 595), (591, 597, 594), (597, 595, 598), (597, 598, 599), (600, 597, 602), (598, 596, 601), (598, 606, 599), (600, 605, 603), (602, 599, 604), (602, 607, 605), (601, 608, 606), (604, 606, 609), (604, 610, 607), (609, 606, 573), (576, 607, 575), (609, 573, 610)])
_uv = me_sphere_021.uv_layers.new(name='UVMap')
_uv.uv.foreach_set('vector', [0.8282, 0.1815, 0.6182, 0.1183, 0.8789, 0.09088, 0.6737, 0.7578, 0.6405, 0.6374, 0.752, 0.5436, 0.752, 0.5436, 0.6426, 0.4053, 0.7023, 0.3108, 0.6426, 0.4053, 0.6405, 0.6374, 0.5656, 0.4702, 0.6426, 0.4053, 0.546, 0.2825, 0.7023, 0.3108, 0.4748, 0.9293, 0.4712, 0.7971, 0.6737, 0.7578, 0.6405, 0.6374, 0.6737, 0.7578, 0.4987, 0.6505, 0.6182, 0.1183, 0.546, 0.2825, 0.418, 0.1201, 0.5656, 0.4702, 0.4987, 0.6505, 0.4744, 0.4749, 0.546, 0.2825, 0.4744, 0.4749, 0.4219, 0.3128, 0.4531, 0.0, 0.6182, 0.1183, 0.418, 0.1201, 0.418, 0.1201, 0.4219, 0.3128, 0.3514, 0.2162, 0.4744, 0.4749, 0.3914, 0.6553, 0.3458, 0.4059, 0.4748, 0.9293, 0.3038, 0.8235, 0.4712, 0.7971, 0.4712, 0.7971, 0.3038, 0.8235, 0.3914, 0.6553, 0.3914, 0.6553, 0.3038, 0.8235, 0.3121, 0.5925, 0.3121, 0.5925, 0.2381, 0.4535, 0.3458, 0.4059, 0.3458, 0.4059, 0.2381, 0.4535, 0.1868, 0.2333, 0.3458, 0.4059, 0.1868, 0.2333, 0.3514, 0.2162, 0.3514, 0.2162, 0.1868, 0.2333, 0.418, 0.1201, 0.3121, 0.5925, 0.2038, 0.667, 0.2381, 0.4535, 0.3038, 0.8235, 0.4748, 0.9293, 0.1175, 0.8167, 0.1868, 0.2333, 0.04994, 0.1013, 0.418, 0.1201, 0.2381, 0.4535, 0.2038, 0.667, 0.1395, 0.4694, 0.2381, 0.4535, 0.1395, 0.4694, 0.1868, 0.2333, 0.1868, 0.2333, 0.1395, 0.4694, 0.05241, 0.3468, 0.1175, 0.8167, 0.09749, 0.6747, 0.2038, 0.667, 0.1395, 0.4694, 0.09749, 0.6747, 0.03529, 0.5701, 0.1868, 0.2333, 0.05241, 0.3468, 0.04994, 0.1013, 0.03529, 0.5701, 0.05241, 0.3468, 0.1395, 0.4694, 0.09749, 0.6747, 0.1175, 0.8167, 0.03529, 0.5701, 0.1175, 0.8167, 0.03115, 0.9116, 0.0, 0.7844, 0.9963, 0.5849, 0.935, 0.5007, 0.9922, 0.3993, 0.9963, 0.5849, 0.9421, 0.7182, 0.935, 0.5007, 0.935, 0.5007, 0.8869, 0.384, 0.9922, 0.3993, 0.8789, 0.09088, 0.9598, 0.2785, 0.8282, 0.1815, 0.8869, 0.384, 0.8282, 0.1815, 0.9598, 0.2785, 0.8778, 0.8755, 0.8045, 0.6947, 0.9421, 0.7182, 0.8587, 0.5928, 0.8045, 0.6947, 0.752, 0.5436, 0.8045, 0.6947, 0.6737, 0.7578, 0.752, 0.5436, 0.752, 0.5436, 0.7023, 0.3108, 0.7958, 0.3435, 0.8045, 0.6947, 0.8778, 0.8755, 0.6737, 0.7578, 0.5112, 2.22e-16, 0.5744, 0.04197, 0.51, 0.1271, 0.5173, 0.3212, 0.5649, 0.4496, 0.4897, 0.4592, 0.5649, 0.4496, 0.5419, 0.5398, 0.4897, 0.4592, 0.5754, 0.6865, 0.5677, 0.8653, 0.5104, 0.6412, 0.6137, 0.5968, 0.5754, 0.6865, 0.5419, 0.5398, 0.6145, 0.461, 0.6137, 0.5968, 0.5649, 0.4496, 0.6664, 0.5023, 0.6137, 0.5968, 0.6145, 0.461, 0.6354, 2.22e-16, 0.6672, 0.1207, 0.5843, 0.1545, 0.6672, 0.1207, 0.6034, 0.3285, 0.5843, 0.1545, 0.6664, 0.5023, 0.6553, 0.7167, 0.6137, 0.5968, 0.6663, 0.8598, 0.6667, 1.0, 0.6255, 0.9603, 0.6672, 0.1207, 0.6991, 0.3258, 0.6034, 0.3285, 0.6991, 0.3258, 0.6664, 0.5023, 0.6034, 0.3285, 0.704, 0.9547, 0.6667, 1.0, 0.6663, 0.8598, 0.6991, 0.3258, 0.7098, 0.462, 0.6664, 0.5023, 0.7256, 0.6151, 0.6663, 0.8598, 0.6553, 0.7167, 0.7532, 0.8642, 0.704, 0.9547, 0.6663, 0.8598, 0.7532, 0.8642, 0.7388, 1.0, 0.704, 0.9547, 0.8024, 2.22e-16, 0.7414, 0.1366, 0.7309, 0.03178, 0.7414, 0.1366, 0.816, 0.33, 0.6991, 0.3258, 0.8132, 0.4736, 0.7817, 0.6149, 0.7619, 0.4216, 0.7256, 0.6151, 0.8125, 0.7902, 0.7532, 0.8642, 0.8024, 2.22e-16, 0.8183, 0.1277, 0.7414, 0.1366, 0.8297, 0.6349, 0.8125, 0.7902, 0.7817, 0.6149, 0.8713, 0.564, 0.8297, 0.6349, 0.8132, 0.4736, 0.8297, 0.6349, 0.8746, 0.7929, 0.8125, 0.7902, 0.8635, 2.22e-16, 0.8183, 0.1277, 0.8024, 2.22e-16, 0.8729, 0.3774, 0.8132, 0.4736, 0.816, 0.33, 0.8713, 0.564, 0.8746, 0.7929, 0.8297, 0.6349, 0.8635, 2.22e-16, 0.9064, 0.2378, 0.8183, 0.1277, 0.9064, 0.2378, 0.816, 0.33, 0.8183, 0.1277, 0.9064, 0.2378, 0.8729, 0.3774, 0.816, 0.33, 0.927, 0.04409, 0.9064, 0.2378, 0.8635, 2.22e-16, 0.8729, 0.3774, 0.9079, 0.5133, 0.8713, 0.564, 0.9368, 0.7044, 0.8746, 0.7929, 0.8713, 0.564, 0.9304, 0.3805, 0.9079, 0.5133, 0.8729, 0.3774, 0.9484, 0.539, 0.9368, 0.7044, 0.9079, 0.5133, 0.9805, 0.9017, 0.928, 1.0, 0.9253, 0.8855, 0.9849, 0.1305, 0.9902, 0.2849, 0.9064, 0.2378, 0.9774, 0.4639, 0.9484, 0.539, 0.9304, 0.3805, 0.9902, 0.2849, 0.9774, 0.4639, 0.9304, 0.3805, 0.0314, 0.4592, 0.01146, 0.6826, 8.882e-16, 0.5, 0.03075, 0.04663, 8.882e-16, 0.1305, 8.882e-16, 2.22e-16, 0.07162, 0.5681, 0.1102, 0.6719, 0.01146, 0.6826, 0.1102, 0.6719, 0.05237, 0.8738, 0.01146, 0.6826, 0.05237, 0.8738, 0.07292, 1.0, 0.0294, 1.0, 0.07859, 0.05051, 0.06873, 0.1909, 0.03075, 0.04663, 0.08698, 0.3686, 0.0314, 0.4592, 0.01408, 0.3126, 0.06873, 0.1909, 0.08698, 0.3686, 0.01408, 0.3126, 0.08698, 0.3686, 0.07162, 0.5681, 0.0314, 0.4592, 0.1102, 0.6719, 0.1319, 0.8801, 0.05237, 0.8738, 0.1319, 0.8801, 0.07292, 1.0, 0.05237, 0.8738, 0.1247, 0.4596, 0.1461, 0.5612, 0.07162, 0.5681, 0.1461, 0.5612, 0.1102, 0.6719, 0.07162, 0.5681, 0.1146, 2.22e-16, 0.1537, 0.1158, 0.07859, 0.05051, 0.1537, 0.1158, 0.06873, 0.1909, 0.07859, 0.05051, 0.06873, 0.1909, 0.16, 0.3321, 0.08698, 0.3686, 0.1461, 0.5612, 0.2032, 0.5798, 0.1102, 0.6719, 0.1831, 0.4577, 0.1461, 0.5612, 0.1247, 0.4596, 0.2093, 0.09044, 0.16, 0.3321, 0.1537, 0.1158, 0.241, 0.422, 0.1831, 0.4577, 0.16, 0.3321, 0.1904, 0.8662, 0.2515, 0.9805, 0.1979, 1.0, 0.2093, 0.09044, 0.295, 0.3635, 0.16, 0.3321, 0.241, 0.422, 0.2032, 0.5798, 0.1831, 0.4577, 0.2768, 0.5464, 0.2819, 0.6943, 0.2194, 0.6889, 0.2958, 0.8737, 0.2515, 0.9805, 0.2819, 0.6943, 0.2432, 0.02508, 0.2865, 0.1397, 0.2093, 0.09044, 0.2958, 0.8737, 0.3038, 1.0, 0.2515, 0.9805, 0.3094, 0.02242, 0.2865, 0.1397, 0.2432, 0.02508, 0.295, 0.3635, 0.2768, 0.5464, 0.241, 0.422, 0.3621, 0.6862, 0.2958, 0.8737, 0.2819, 0.6943, 0.3234, 0.5457, 0.3621, 0.6862, 0.2819, 0.6943, 0.3094, 0.02242, 0.3552, 0.07169, 0.2865, 0.1397, 0.3635, 0.4786, 0.3234, 0.5457, 0.295, 0.3635, 0.3621, 0.6862, 0.3537, 0.8746, 0.2958, 0.8737, 0.3537, 0.8746, 0.3542, 1.0, 0.3038, 1.0, 0.3606, 0.3032, 0.3635, 0.4786, 0.295, 0.3635, 0.4067, 0.9574, 0.3542, 1.0, 0.3537, 0.8746, 0.3964, 0.1241, 0.3606, 0.3032, 0.3552, 0.07169, 0.3621, 0.6862, 0.4304, 0.791, 0.3537, 0.8746, 0.4304, 0.791, 0.4067, 0.9574, 0.3537, 0.8746, 0.4166, 0.4192, 0.3635, 0.4786, 0.3606, 0.3032, 0.4166, 0.4192, 0.4213, 0.6271, 0.3635, 0.4786, 0.4545, 0.1286, 0.4429, 0.3245, 0.3964, 0.1241, 0.4166, 0.4192, 0.456, 0.5507, 0.4213, 0.6271, 0.4213, 0.6271, 0.4304, 0.791, 0.3621, 0.6862, 0.4075, 2.22e-16, 0.4545, 0.1286, 0.3964, 0.1241, 0.468, 2.22e-16, 0.4545, 0.1286, 0.4075, 2.22e-16, 0.456, 0.5507, 0.5104, 0.6412, 0.4213, 0.6271, 0.5104, 0.6412, 0.4304, 0.791, 0.4213, 0.6271, 0.5173, 0.3212, 0.4897, 0.4592, 0.4429, 0.3245, 0.7285, 0.5503, 0.6513, 0.3818, 0.7643, 0.2955, 0.8504, 0.843, 0.6464, 0.722, 0.8161, 0.7021, 0.7285, 0.5503, 0.6329, 0.5325, 0.6513, 0.3818, 0.7251, 0.9476, 0.4945, 0.8526, 0.8504, 0.843, 0.6513, 0.3818, 0.5818, 0.2926, 0.642, 0.1876, 0.6329, 0.5325, 0.5229, 0.5394, 0.6513, 0.3818, 0.5229, 0.5394, 0.4846, 0.3442, 0.5818, 0.2926, 0.5818, 0.2926, 0.4463, 0.2173, 0.642, 0.1876, 0.4463, 0.2173, 0.3628, 0.05892, 0.642, 0.1876, 0.4846, 0.3442, 0.4463, 0.2173, 0.5818, 0.2926, 0.4849, 0.7214, 0.4274, 0.5385, 0.5229, 0.5394, 0.4274, 0.5385, 0.3705, 0.3842, 0.4846, 0.3442, 0.3705, 0.3842, 0.2529, 0.3054, 0.4463, 0.2173, 0.4463, 0.2173, 0.2529, 0.3054, 0.2705, 0.1541, 0.3467, 0.5992, 0.2593, 0.5246, 0.3705, 0.3842, 0.7251, 0.9476, 0.3014, 0.8072, 0.4945, 0.8526, 0.3467, 0.5992, 0.3014, 0.8072, 0.223, 0.6953, 0.2593, 0.5246, 0.2529, 0.3054, 0.3705, 0.3842, 0.3014, 0.8072, 0.4027, 0.9434, 0.1028, 0.8467, 0.2705, 0.1541, 0.2529, 0.3054, 0.1126, 0.1883, 0.2593, 0.5246, 0.223, 0.6953, 0.1279, 0.5001, 0.1279, 0.5001, 0.1252, 0.344, 0.2529, 0.3054, 0.1028, 0.8467, 0.1159, 0.6711, 0.223, 0.6953, 0.1279, 0.5001, 0.0241, 0.4369, 0.1252, 0.344, 0.1252, 0.344, 0.0241, 0.4369, 0.02608, 0.3063, 0.1252, 0.344, 0.02608, 0.3063, 0.1126, 0.1883, 0.1279, 0.5001, 0.01844, 0.6587, 0.0241, 0.4369, 0.1028, 0.8467, 0.01844, 0.6587, 0.1159, 0.6711, 1.0, 0.875, 0.7251, 0.9476, 0.8504, 0.843, 0.9864, 0.4768, 0.8886, 0.3611, 0.9889, 0.3372, 0.8504, 0.843, 0.9335, 0.693, 0.9969, 0.6635, 0.8504, 0.843, 0.8161, 0.7021, 0.9335, 0.693, 0.9392, 0.1829, 0.8886, 0.3611, 0.7566, 0.1243, 0.9037, 0.03551, 0.9392, 0.1829, 0.7566, 0.1243, 0.8955, 0.5508, 0.8161, 0.7021, 0.7992, 0.4582, 0.8955, 0.5508, 0.7992, 0.4582, 0.8886, 0.3611, 0.8886, 0.3611, 0.7992, 0.4582, 0.7643, 0.2955, 0.7992, 0.4582, 0.8161, 0.7021, 0.7285, 0.5503, 0.7566, 0.1243, 0.7643, 0.2955, 0.642, 0.1876, 0.7257, 0.6143, 0.6623, 0.4326, 0.7857, 0.49, 0.7857, 0.49, 0.6623, 0.4326, 0.751, 0.3194, 0.7257, 0.6143, 0.6476, 0.7437, 0.6623, 0.4326, 0.6476, 0.7437, 0.5589, 0.5556, 0.6623, 0.4326, 0.7953, 0.8537, 0.6406, 1.0, 0.4663, 0.8795, 0.5964, 0.2032, 0.6623, 0.4326, 0.5428, 0.3576, 0.5589, 0.5556, 0.5428, 0.3576, 0.6623, 0.4326, 0.6476, 0.7437, 0.4663, 0.8795, 0.5361, 0.723, 0.7114, 0.1149, 0.5964, 0.2032, 0.447, 0.05613, 0.5589, 0.5556, 0.4465, 0.6836, 0.4468, 0.4658, 0.5589, 0.5556, 0.4468, 0.4658, 0.5428, 0.3576, 0.4663, 0.8795, 0.4465, 0.6836, 0.5361, 0.723, 0.4465, 0.6836, 0.3663, 0.6128, 0.4468, 0.4658, 0.3744, 0.4066, 0.3164, 0.2725, 0.4537, 0.2624, 0.4663, 0.8795, 0.296, 0.7764, 0.4465, 0.6836, 0.4465, 0.6836, 0.296, 0.7764, 0.3663, 0.6128, 0.296, 0.7764, 0.2019, 0.6646, 0.3663, 0.6128, 0.3164, 0.2725, 0.1779, 0.1551, 0.447, 0.05613, 0.2956, 0.5301, 0.2349, 0.4359, 0.3164, 0.2725, 0.2349, 0.4359, 0.1619, 0.2987, 0.3164, 0.2725, 0.2019, 0.6646, 0.1598, 0.4656, 0.2349, 0.4359, 0.1604, 0.8977, 0.05846, 0.7587, 0.2019, 0.6646, 0.1035, 0.5619, 0.03908, 0.461, 0.1598, 0.4656, 0.03908, 0.461, 0.04365, 0.2309, 0.1619, 0.2987, 0.05846, 0.7587, 0.02049, 0.6597, 0.1035, 0.5619, 0.1779, 0.1551, 0.01725, 0.09502, 0.3284, 0.07172, 0.04365, 0.2309, 0.01725, 0.09502, 0.1779, 0.1551, 0.1035, 0.5619, 0.02049, 0.6597, 0.03908, 0.461, 0.04365, 0.2309, 0.03908, 0.461, 0.0, 0.2816, 1.0, 0.5372, 0.9737, 0.6627, 0.931, 0.555, 0.931, 0.555, 0.8683, 0.4045, 0.9624, 0.3411, 0.9737, 0.6627, 0.9772, 0.7845, 0.8426, 0.6552, 0.9624, 0.3411, 0.8407, 0.2385, 0.9833, 0.1875, 0.8683, 0.4045, 0.8407, 0.2385, 0.9624, 0.3411, 0.931, 0.555, 0.8426, 0.6552, 0.8683, 0.4045, 0.8407, 0.2385, 0.7114, 0.1149, 0.9438, 0.09502, 0.8281, 0.0, 0.9438, 0.09502, 0.7114, 0.1149, 0.7857, 0.49, 0.751, 0.3194, 0.8683, 0.4045, 0.8426, 0.6552, 0.7953, 0.8537, 0.7257, 0.6143, 0.7313, 0.3407, 0.632, 0.1088, 0.8566, 0.1591, 0.7397, 0.7214, 0.6346, 0.6826, 0.7667, 0.5632, 0.6406, 0.5298, 0.637, 0.356, 0.7313, 0.3407, 0.7397, 0.7214, 0.741, 0.8374, 0.6346, 0.6826, 0.741, 0.8374, 0.3891, 0.9203, 0.5418, 0.8149, 0.6406, 0.5298, 0.505, 0.6432, 0.5053, 0.4273, 0.6406, 0.5298, 0.5053, 0.4273, 0.637, 0.356, 0.5418, 0.8149, 0.3877, 0.8135, 0.505, 0.6432, 0.5053, 0.4273, 0.4078, 0.2879, 0.5527, 0.2779, 0.5527, 0.2779, 0.4078, 0.2879, 0.632, 0.1088, 0.5418, 0.8149, 0.3891, 0.9203, 0.3877, 0.8135, 0.505, 0.6432, 0.3877, 0.8135, 0.4025, 0.6119, 0.4025, 0.6119, 0.3531, 0.514, 0.5053, 0.4273, 0.3877, 0.8135, 0.2826, 0.715, 0.4025, 0.6119, 0.4025, 0.6119, 0.2826, 0.715, 0.3531, 0.514, 0.2826, 0.715, 0.2572, 0.5296, 0.3531, 0.514, 0.3891, 0.9203, 0.1273, 0.785, 0.3877, 0.8135, 0.2572, 0.5296, 0.1722, 0.4098, 0.2728, 0.3394, 0.2728, 0.3394, 0.1617, 0.2507, 0.3126, 0.1595, 0.1722, 0.4098, 0.1617, 0.2507, 0.2728, 0.3394, 0.2826, 0.715, 0.1273, 0.785, 0.1629, 0.5863, 0.2031, 0.0, 0.3126, 0.1595, 0.06135, 0.1102, 0.1617, 0.2507, 0.06135, 0.1102, 0.3126, 0.1595, 0.1617, 0.2507, 0.1722, 0.4098, 0.06712, 0.3282, 0.1629, 0.5863, 0.1273, 0.785, 0.068, 0.6341, 0.06712, 0.3282, 0.03892, 0.4506, 0.0, 0.2819, 0.9946, 0.4335, 0.9616, 0.6501, 0.9295, 0.4383, 0.9669, 0.1102, 0.9664, 0.2816, 0.8566, 0.1591, 0.9664, 0.2816, 0.9295, 0.4383, 0.841, 0.3449, 0.9346, 0.8869, 0.859, 0.7192, 0.9616, 0.6501, 0.859, 0.7192, 0.8708, 0.5561, 0.9616, 0.6501, 0.8708, 0.5561, 0.841, 0.3449, 0.9295, 0.4383, 0.859, 0.7192, 0.7667, 0.5632, 0.8708, 0.5561, 0.8566, 0.1591, 0.632, 0.1088, 0.9669, 0.1102, 0.741, 0.8374, 0.7397, 0.7214, 0.859, 0.7192, 0.7667, 0.5632, 0.7313, 0.3407, 0.841, 0.3449, 0.7277, 0.5296, 0.6447, 0.3501, 0.7858, 0.4051, 0.7277, 0.5296, 0.6821, 0.6919, 0.5912, 0.5345, 0.6447, 0.3501, 0.5271, 0.187, 0.7133, 0.1206, 0.7133, 0.1206, 0.5271, 0.187, 0.4849, 0.0339, 0.4948, 0.8636, 0.4912, 0.6875, 0.6821, 0.6919, 0.554, 0.342, 0.5271, 0.187, 0.6447, 0.3501, 0.4912, 0.6875, 0.4756, 0.4963, 0.5912, 0.5345, 0.554, 0.342, 0.4756, 0.4963, 0.4485, 0.3238, 0.4948, 0.8636, 0.3351, 0.7825, 0.4912, 0.6875, 0.4485, 0.3238, 0.3502, 0.1767, 0.5271, 0.187, 0.4912, 0.6875, 0.3558, 0.6253, 0.4756, 0.4963, 0.4756, 0.4963, 0.3558, 0.6253, 0.3705, 0.391, 0.4756, 0.4963, 0.3705, 0.391, 0.4485, 0.3238, 0.4912, 0.6875, 0.3351, 0.7825, 0.3558, 0.6253, 0.3558, 0.6253, 0.289, 0.4758, 0.3705, 0.391, 0.4948, 0.8636, 0.3594, 1.0, 0.2425, 0.8467, 0.3351, 0.7825, 0.228, 0.6337, 0.3558, 0.6253, 0.3502, 0.1767, 0.2196, 0.2964, 0.1657, 0.1864, 0.3705, 0.391, 0.289, 0.4758, 0.2196, 0.2964, 0.289, 0.4758, 0.228, 0.6337, 0.1704, 0.5269, 0.1704, 0.5269, 0.2196, 0.2964, 0.289, 0.4758, 0.228, 0.6337, 0.2425, 0.8467, 0.1234, 0.7189, 0.1234, 0.7189, 0.1704, 0.5269, 0.228, 0.6337, 0.1704, 0.5269, 0.1196, 0.4127, 0.2196, 0.2964, 0.2425, 0.8467, 0.07392, 0.8728, 0.1234, 0.7189, 0.1234, 0.7189, 0.03714, 0.5942, 0.1704, 0.5269, 0.2425, 0.8467, 0.1094, 1.0, 0.07392, 0.8728, 0.1196, 0.4127, 0.03722, 0.4472, 0.02693, 0.278, 0.1196, 0.4127, 0.02693, 0.278, 0.1657, 0.1864, 0.1657, 0.1864, 0.02693, 0.278, 0.02315, 0.1322, 0.1196, 0.4127, 0.03714, 0.5942, 0.03722, 0.4472, 1.0, 0.4692, 0.9859, 0.5936, 0.9532, 0.4076, 0.9532, 0.4076, 0.862, 0.2257, 0.9919, 0.273, 0.9917, 0.7494, 0.9641, 0.9042, 0.8499, 0.7986, 0.9179, 0.6415, 0.8833, 0.4693, 0.9532, 0.4076, 0.9642, 0.1301, 0.862, 0.2257, 0.7133, 0.1206, 0.8906, 0.0, 0.9642, 0.1301, 0.7133, 0.1206, 0.7349, 0.9035, 0.8499, 0.7986, 0.9641, 0.9042, 0.8499, 0.7986, 0.8153, 0.6, 0.9179, 0.6415, 0.8153, 0.6, 0.7858, 0.4051, 0.8833, 0.4693, 0.862, 0.2257, 0.7858, 0.4051, 0.7481, 0.2922, 0.862, 0.2257, 0.7481, 0.2922, 0.7133, 0.1206, 0.8153, 0.6, 0.6821, 0.6919, 0.7277, 0.5296, 0.7096, 0.4304, 0.6458, 0.2971, 0.8055, 0.3928, 0.6287, 0.6429, 0.5908, 0.4919, 0.7096, 0.4304, 0.7096, 0.4304, 0.5908, 0.4919, 0.6458, 0.2971, 0.6574, 0.8638, 0.6287, 0.6429, 0.7604, 0.6324, 0.6458, 0.2971, 0.5908, 0.4919, 0.5345, 0.3531, 0.6782, 0.156, 0.6458, 0.2971, 0.5072, 0.1799, 0.6287, 0.6429, 0.6574, 0.8638, 0.5075, 0.671, 0.5345, 0.3531, 0.5072, 0.1799, 0.6458, 0.2971, 0.5908, 0.4919, 0.5075, 0.671, 0.4563, 0.5133, 0.5908, 0.4919, 0.4563, 0.5133, 0.5345, 0.3531, 0.5345, 0.3531, 0.4563, 0.5133, 0.4052, 0.4039, 0.5345, 0.3531, 0.3883, 0.2075, 0.5072, 0.1799, 0.6574, 0.8638, 0.3641, 0.9292, 0.4192, 0.7901, 0.5345, 0.3531, 0.4052, 0.4039, 0.3883, 0.2075, 0.4192, 0.7901, 0.3545, 0.6067, 0.5075, 0.671, 0.4052, 0.4039, 0.3013, 0.3064, 0.3883, 0.2075, 0.3545, 0.6067, 0.2406, 0.4675, 0.4052, 0.4039, 0.3013, 0.3064, 0.2119, 0.1761, 0.3883, 0.2075, 0.2388, 0.7984, 0.2589, 0.6318, 0.3545, 0.6067, 0.3013, 0.3064, 0.2406, 0.4675, 0.1437, 0.3612, 0.165, 0.7024, 0.1106, 0.5551, 0.2406, 0.4675, 0.06881, 0.8817, 0.01481, 0.6874, 0.165, 0.7024, 0.9969, 0.2058, 0.9863, 0.4232, 0.9048, 0.177, 0.9732, 0.9118, 0.8487, 0.7934, 0.9804, 0.7038, 0.9732, 0.9118, 0.9219, 1.0, 0.6574, 0.8638, 0.903, 0.3682, 0.823, 0.2461, 0.9048, 0.177, 0.8961, 0.5442, 0.8055, 0.3928, 0.903, 0.3682, 0.8487, 0.7934, 0.7604, 0.6324, 0.8961, 0.5442, 0.9048, 0.177, 0.823, 0.2461, 0.6782, 0.156, 0.7604, 0.6324, 0.7096, 0.4304, 0.8055, 0.3928, 0.7777, 0.6499, 0.6769, 0.787, 0.6705, 0.6238, 0.7032, 0.3544, 0.5907, 0.2191, 0.8304, 0.2299, 0.7032, 0.3544, 0.7133, 0.5012, 0.5895, 0.4023, 0.6705, 0.6238, 0.5895, 0.4023, 0.7133, 0.5012, 0.6769, 0.787, 0.5546, 0.6598, 0.6705, 0.6238, 0.5546, 0.6598, 0.4869, 0.5225, 0.5895, 0.4023, 0.6952, 0.07586, 0.5907, 0.2191, 0.3745, 0.09115, 0.4869, 0.5225, 0.4437, 0.3193, 0.5895, 0.4023, 0.5546, 0.6598, 0.4388, 0.8051, 0.4024, 0.6107, 0.3163, 0.7128, 0.3008, 0.5234, 0.4024, 0.6107, 0.3008, 0.5234, 0.2491, 0.4065, 0.3613, 0.3778, 0.3163, 0.7128, 0.2079, 0.5854, 0.3008, 0.5234, 0.2504, 0.8386, 0.2079, 0.5854, 0.3163, 0.7128, 0.2963, 0.2394, 0.1604, 0.2202, 0.3745, 0.09115, 0.2963, 0.2394, 0.2491, 0.4065, 0.1604, 0.2202, 0.2079, 0.5854, 0.1459, 0.4239, 0.2491, 0.4065, 0.2079, 0.5854, 0.2504, 0.8386, 0.1057, 0.7305, 0.2504, 0.8386, 0.1719, 1.0, 0.02179, 0.8578, 0.1057, 0.7305, 0.07025, 0.5952, 0.2079, 0.5854, 0.3745, 0.09115, 0.1604, 0.2202, 0.04859, 0.08792, 0.1406, 0.0, 0.3745, 0.09115, 0.04859, 0.08792, 0.1604, 0.2202, 0.1459, 0.4239, 0.0334, 0.2462, 0.0334, 0.2462, 0.04859, 0.08792, 0.1604, 0.2202, 0.1057, 0.7305, 0.0, 0.7168, 0.07025, 0.5952, 0.9789, 0.4807, 0.9035, 0.3563, 1.0, 0.375, 0.9517, 0.6609, 0.8898, 0.4987, 0.9789, 0.4807, 0.9789, 0.4807, 0.8898, 0.4987, 0.9035, 0.3563, 0.9517, 0.6609, 0.9269, 0.8753, 0.8412, 0.7282, 0.8898, 0.4987, 0.8412, 0.7282, 0.8111, 0.4658, 0.9035, 0.3563, 0.8111, 0.4658, 0.8304, 0.2299, 0.7777, 0.6499, 0.7133, 0.5012, 0.8111, 0.4658, 0.9269, 0.8753, 0.6352, 0.9109, 0.6769, 0.787, 0.8111, 0.4658, 0.7133, 0.5012, 0.7032, 0.3544, 0.8111, 0.4658, 0.7032, 0.3544, 0.8304, 0.2299, 0.8067, 0.4537, 0.7445, 0.6134, 0.6866, 0.4951, 0.7365, 0.3459, 0.5968, 0.2296, 0.773, 0.223, 0.7445, 0.6134, 0.663, 0.7234, 0.6866, 0.4951, 0.6866, 0.4951, 0.6093, 0.4564, 0.7365, 0.3459, 0.663, 0.7234, 0.6093, 0.4564, 0.6866, 0.4951, 0.5968, 0.2296, 0.4701, 0.1454, 0.8883, 0.09936, 0.5968, 0.2296, 0.6093, 0.4564, 0.5085, 0.3432, 0.5459, 0.725, 0.4584, 0.5457, 0.5308, 0.4959, 0.5459, 0.725, 0.3936, 0.9065, 0.4406, 0.7511, 0.5968, 0.2296, 0.5085, 0.3432, 0.4701, 0.1454, 0.5085, 0.3432, 0.4584, 0.5457, 0.3928, 0.3736, 0.4701, 0.1454, 0.3928, 0.3736, 0.2859, 0.2789, 0.4406, 0.7511, 0.3639, 0.6159, 0.4584, 0.5457, 0.3594, 0.0, 0.4701, 0.1454, 0.2734, 0.1212, 0.3936, 0.9065, 0.2646, 0.7805, 0.4406, 0.7511, 0.2646, 0.7805, 0.2404, 0.6323, 0.3639, 0.6159, 0.3034, 0.468, 0.2404, 0.6323, 0.1799, 0.4592, 0.2859, 0.2789, 0.1799, 0.4592, 0.09313, 0.2215, 0.2404, 0.6323, 0.2646, 0.7805, 0.1249, 0.6208, 0.2734, 0.1212, 0.2859, 0.2789, 0.09313, 0.2215, 0.2646, 0.7805, 0.1098, 0.8496, 0.1249, 0.6208, 0.1249, 0.6208, 0.06041, 0.416, 0.1799, 0.4592, 0.1098, 0.8496, 0.03643, 0.6616, 0.1249, 0.6208, 0.06041, 0.416, 0.03643, 0.6616, 0.0, 0.5, 1.0, 0.875, 0.8079, 0.9108, 0.9471, 0.8268, 0.9958, 0.6623, 0.9471, 0.8268, 0.9211, 0.6788, 0.9879, 0.345, 0.8883, 0.09936, 1.0, 0.1875, 0.9879, 0.345, 0.9604, 0.522, 0.9129, 0.335, 0.9604, 0.522, 0.9211, 0.6788, 0.8591, 0.5608, 0.8591, 0.5608, 0.8067, 0.4537, 0.9129, 0.335, 0.9471, 0.8268, 0.8157, 0.7251, 0.9211, 0.6788, 0.8157, 0.7251, 0.7445, 0.6134, 0.8591, 0.5608, 0.7836, 0.6968, 0.6807, 0.5308, 0.8162, 0.5489, 0.8162, 0.5489, 0.6807, 0.5308, 0.7332, 0.3946, 0.6807, 0.5308, 0.6435, 0.2719, 0.7332, 0.3946, 0.6979, 0.7958, 0.6076, 0.6019, 0.6807, 0.5308, 0.5469, 0.5378, 0.4926, 0.3769, 0.5787, 0.3504, 0.5469, 0.5378, 0.4771, 0.7387, 0.4563, 0.5812, 0.5469, 0.5378, 0.4563, 0.5812, 0.4926, 0.3769, 0.5787, 0.3504, 0.4926, 0.3769, 0.4411, 0.248, 0.4563, 0.5812, 0.4058, 0.4404, 0.4926, 0.3769, 0.4974, 0.8715, 0.4219, 1.0, 0.2844, 0.8533, 0.4563, 0.5812, 0.3257, 0.6797, 0.3179, 0.5477, 0.4771, 0.7387, 0.4974, 0.8715, 0.2844, 0.8533, 0.4771, 0.7387, 0.3257, 0.6797, 0.4563, 0.5812, 0.4771, 0.7387, 0.2844, 0.8533, 0.3257, 0.6797, 0.3179, 0.5477, 0.2347, 0.4653, 0.3296, 0.3621, 0.3257, 0.6797, 0.1928, 0.6304, 0.3179, 0.5477, 0.3179, 0.5477, 0.1928, 0.6304, 0.2347, 0.4653, 0.2844, 0.8533, 0.1928, 0.6304, 0.3257, 0.6797, 0.2353, 0.2795, 0.08413, 0.1624, 0.2882, 0.1398, 0.2347, 0.4653, 0.1928, 0.6304, 0.1465, 0.4048, 0.1719, 0.0, 0.2882, 0.1398, 0.08413, 0.1624, 0.2353, 0.2795, 0.1465, 0.4048, 0.08413, 0.1624, 0.0903, 0.8107, 0.08947, 0.59, 0.1928, 0.6304, 0.1928, 0.6304, 0.08947, 0.59, 0.1465, 0.4048, 0.08947, 0.59, 0.05071, 0.3409, 0.1465, 0.4048, 0.08947, 0.59, 0.0903, 0.8107, 0.00908, 0.6925, 0.00908, 0.6925, 0.004069, 0.4523, 0.08947, 0.59, 0.9744, 0.4743, 0.9402, 0.2474, 1.0, 0.3125, 0.9531, 0.0, 0.9855, 0.126, 0.8001, 0.1593, 0.9744, 0.4743, 0.9159, 0.6648, 0.8886, 0.4024, 0.8886, 0.4024, 0.8215, 0.3043, 0.9402, 0.2474, 0.8844, 0.9064, 0.7836, 0.6968, 0.9159, 0.6648, 0.9402, 0.2474, 0.8215, 0.3043, 0.8001, 0.1593, 0.8162, 0.5489, 0.7332, 0.3946, 0.8215, 0.3043, 0.7405, 0.5738, 0.6506, 0.3278, 0.7965, 0.3444, 0.7965, 0.3444, 0.6506, 0.3278, 0.7887, 0.1612, 0.6506, 0.3278, 0.5575, 0.1379, 0.7887, 0.1612, 0.6094, 0.0, 0.7887, 0.1612, 0.5575, 0.1379, 0.6522, 0.5424, 0.6258, 0.7789, 0.5477, 0.6528, 0.6506, 0.3278, 0.5411, 0.4501, 0.5228, 0.278, 0.5477, 0.6528, 0.4818, 0.909, 0.4317, 0.7558, 0.5228, 0.278, 0.3891, 0.2462, 0.5575, 0.1379, 0.5411, 0.4501, 0.4425, 0.621, 0.4292, 0.4928, 0.4354, 0.3508, 0.3891, 0.2462, 0.5228, 0.278, 0.5575, 0.1379, 0.3891, 0.2462, 0.269, 0.1788, 0.4425, 0.621, 0.3364, 0.4988, 0.4292, 0.4928, 0.269, 0.1788, 0.2866, 0.05127, 0.5575, 0.1379, 0.4425, 0.621, 0.4317, 0.7558, 0.3009, 0.7488, 0.4425, 0.621, 0.3009, 0.7488, 0.3364, 0.4988, 0.3891, 0.2462, 0.3364, 0.4988, 0.2707, 0.3154, 0.3009, 0.7488, 0.2502, 0.5307, 0.3364, 0.4988, 0.2502, 0.5307, 0.1559, 0.3468, 0.2707, 0.3154, 0.215, 0.693, 0.1621, 0.5207, 0.2502, 0.5307, 0.215, 0.693, 0.1871, 0.8776, 0.1108, 0.6853, 0.269, 0.1788, 0.1559, 0.3468, 0.08125, 0.2336, 0.1108, 0.6853, 0.05673, 0.5158, 0.1621, 0.5207, 0.1559, 0.3468, 0.05673, 0.5158, 0.02178, 0.3821, 0.1871, 0.8776, 0.02438, 0.9057, 0.01922, 0.7155, 0.08125, 0.2336, 0.01808, 0.168, 0.2866, 0.05127, 0.1871, 0.8776, 0.04687, 1.0, 0.02438, 0.9057, 0.08125, 0.2336, 0.02178, 0.3821, 0.01808, 0.168, 1.0, 0.5365, 0.98, 0.7145, 0.9528, 0.4713, 0.8931, 0.9064, 0.8655, 0.7249, 0.98, 0.7145, 0.9507, 0.2151, 0.7887, 0.1612, 0.9279, 0.03732, 0.8863, 0.4644, 0.7965, 0.3444, 0.9507, 0.2151, 0.8655, 0.7249, 0.8112, 0.5015, 0.8863, 0.4644, 0.7854, 0.3591, 0.7482, 0.5338, 0.6963, 0.3435, 0.7854, 0.3591, 0.6963, 0.3435, 0.8063, 0.1548, 0.7884, 0.8141, 0.6203, 0.8242, 0.7542, 0.6916, 0.8063, 0.1548, 0.6963, 0.3435, 0.6009, 0.2299, 0.7884, 0.8141, 0.72, 0.9628, 0.6203, 0.8242, 0.6657, 0.5851, 0.5944, 0.4128, 0.6963, 0.3435, 0.6203, 0.8242, 0.6657, 0.5851, 0.7542, 0.6916, 0.6203, 0.8242, 0.5627, 0.6793, 0.6657, 0.5851, 0.5944, 0.4128, 0.6009, 0.2299, 0.6963, 0.3435, 0.6009, 0.2299, 0.4428, 0.1045, 0.8063, 0.1548, 0.5944, 0.4128, 0.444, 0.3273, 0.6009, 0.2299, 0.5627, 0.6793, 0.4566, 0.543, 0.5783, 0.5285, 0.5783, 0.5285, 0.4566, 0.543, 0.5944, 0.4128, 0.72, 0.9628, 0.377, 0.8368, 0.6203, 0.8242, 0.4566, 0.543, 0.3278, 0.58, 0.3125, 0.438, 0.4566, 0.543, 0.3125, 0.438, 0.444, 0.3273, 0.4566, 0.543, 0.4302, 0.7217, 0.3278, 0.58, 0.444, 0.3273, 0.3125, 0.438, 0.2678, 0.2151, 0.377, 0.8368, 0.2989, 0.7188, 0.4302, 0.7217, 0.2989, 0.7188, 0.2141, 0.595, 0.3278, 0.58, 0.3623, 0.09509, 0.2678, 0.2151, 0.1043, 0.1275, 0.2989, 0.7188, 0.1156, 0.735, 0.2141, 0.595, 0.377, 0.8368, 0.1568, 0.8741, 0.1156, 0.735, 0.377, 0.8368, 0.1156, 0.735, 0.2989, 0.7188, 0.2678, 0.2151, 0.182, 0.3497, 0.1043, 0.1275, 0.1568, 0.8741, 0.1094, 1.0, 0.01949, 0.8771, 0.1226, 0.5379, 0.04282, 0.3196, 0.182, 0.3497, 0.1226, 0.5379, 0.1156, 0.735, 0.03368, 0.522, 0.04282, 0.3196, 0.008799, 0.2181, 0.1043, 0.1275, 0.1156, 0.735, 0.0, 0.6558, 0.03368, 0.522, 1.0, 0.5132, 0.9594, 0.6122, 0.9358, 0.4688, 0.9844, 0.0, 0.9933, 0.09278, 0.8063, 0.1548, 0.9482, 0.8771, 0.9157, 0.7478, 1.0, 0.75, 0.9355, 0.2729, 0.8063, 0.1548, 0.9933, 0.09278, 0.9358, 0.4688, 0.9355, 0.2729, 0.989, 0.3558, 0.9157, 0.7478, 0.8618, 0.6232, 0.9594, 0.6122, 0.8323, 0.4815, 0.7854, 0.3591, 0.9355, 0.2729, 0.9482, 0.8771, 0.7884, 0.8141, 0.9157, 0.7478, 0.8618, 0.6232, 0.7884, 0.8141, 0.7542, 0.6916, 0.9482, 0.8771, 0.72, 0.9628, 0.7884, 0.8141, 0.7482, 0.5338, 0.7854, 0.3591, 0.8323, 0.4815, 0.7227, 0.2554, 0.7052, 0.4073, 0.5915, 0.3267, 0.6753, 0.5935, 0.6006, 0.4736, 0.7052, 0.4073, 0.6337, 0.7826, 0.5518, 0.6071, 0.6753, 0.5935, 0.5518, 0.6071, 0.6337, 0.7826, 0.4888, 0.7801, 0.5518, 0.6071, 0.5089, 0.4407, 0.6006, 0.4736, 0.4888, 0.7801, 0.4167, 0.6083, 0.5518, 0.6071, 0.5518, 0.6071, 0.4167, 0.6083, 0.5089, 0.4407, 0.4167, 0.6083, 0.383, 0.4576, 0.5089, 0.4407, 0.619, 0.9326, 0.1642, 0.9075, 0.4888, 0.7801, 0.383, 0.4576, 0.2843, 0.2199, 0.4839, 0.2599, 0.3307, 0.7796, 0.2757, 0.6206, 0.4167, 0.6083, 0.2757, 0.6206, 0.2855, 0.4103, 0.383, 0.4576, 0.2855, 0.4103, 0.2757, 0.6206, 0.1735, 0.4967, 0.1642, 0.9075, 0.1056, 0.8141, 0.3307, 0.7796, 0.2757, 0.6206, 0.1985, 0.693, 0.1735, 0.4967, 0.2843, 0.2199, 0.1579, 0.3212, 0.07618, 0.1221, 0.1056, 0.8141, 0.08984, 0.6429, 0.1985, 0.693, 0.1735, 0.4967, 0.08984, 0.6429, 0.05371, 0.4179, 0.9593, 0.9087, 0.8429, 0.8298, 1.0, 0.8125, 0.9932, 0.4066, 0.9149, 0.3662, 0.9962, 0.2314, 0.9962, 0.2314, 0.9149, 0.3662, 0.8873, 0.2197, 0.9531, 0.0, 0.975, 0.09331, 0.72, 0.1222, 0.9566, 0.5466, 0.9149, 0.3662, 0.9932, 0.4066, 0.8873, 0.2197, 0.72, 0.1222, 0.975, 0.09331, 0.9566, 0.5466, 0.9133, 0.697, 0.8418, 0.4387, 0.8418, 0.4387, 0.7227, 0.2554, 0.8873, 0.2197, 0.7813, 0.5351, 0.7052, 0.4073, 0.8418, 0.4387, 0.7359, 0.5927, 0.7035, 0.408, 0.8076, 0.4397, 0.8076, 0.4397, 0.7035, 0.408, 0.7814, 0.281, 0.7359, 0.5927, 0.6097, 0.472, 0.7035, 0.408, 0.7035, 0.408, 0.6097, 0.472, 0.576, 0.253, 0.7359, 0.5927, 0.6698, 0.7027, 0.6097, 0.472, 0.576, 0.253, 0.5336, 0.06783, 0.689, 0.1791, 0.6302, 0.8784, 0.5187, 0.701, 0.6698, 0.7027, 0.6097, 0.472, 0.5187, 0.701, 0.4848, 0.5008, 0.3735, 0.842, 0.3807, 0.6714, 0.5187, 0.701, 0.4745, 0.3329, 0.3674, 0.4269, 0.3591, 0.2046, 0.5336, 0.06783, 0.3591, 0.2046, 0.1155, 0.08807, 0.3674, 0.4269, 0.2624, 0.3911, 0.3591, 0.2046, 0.3807, 0.6714, 0.1875, 0.7659, 0.2925, 0.5924, 0.2925, 0.5924, 0.2624, 0.3911, 0.3674, 0.4269, 0.3735, 0.842, 0.1875, 0.7659, 0.3807, 0.6714, 0.3735, 0.842, 0.196, 0.9439, 0.1875, 0.7659, 0.2624, 0.3911, 0.1832, 0.216, 0.3591, 0.2046, 0.2925, 0.5924, 0.1874, 0.4685, 0.2624, 0.3911, 0.2624, 0.3911, 0.1874, 0.4685, 0.1832, 0.216, 0.1875, 0.7659, 0.1354, 0.6131, 0.2925, 0.5924, 0.1874, 0.4685, 0.1354, 0.6131, 0.101, 0.3638, 0.101, 0.3638, 0.02553, 0.2669, 0.1832, 0.216, 0.1875, 0.7659, 0.03887, 0.845, 0.02044, 0.6744, 0.1875, 0.7659, 0.02044, 0.6744, 0.1354, 0.6131, 0.1354, 0.6131, 0.02044, 0.6744, 0.03658, 0.4895, 0.9844, 0.0, 0.9951, 0.08807, 0.8467, 0.1189, 0.9977, 0.4649, 0.9377, 0.4617, 0.9918, 0.2613, 0.9977, 0.4649, 0.9852, 0.7161, 0.9377, 0.4617, 0.9951, 0.08807, 0.8943, 0.2653, 0.8467, 0.1189, 0.9332, 0.9522, 0.8537, 0.82, 0.9807, 0.8456, 0.9377, 0.4617, 0.8943, 0.2653, 0.9918, 0.2613, 0.9852, 0.7161, 0.8537, 0.82, 0.8982, 0.6233, 0.9377, 0.4617, 0.8982, 0.6233, 0.8076, 0.4397, 0.8537, 0.82, 0.8211, 0.6624, 0.8982, 0.6233, 0.8943, 0.2653, 0.8076, 0.4397, 0.7814, 0.281, 0.8467, 0.1189, 0.7814, 0.281, 0.689, 0.1791, 0.9332, 0.9522, 0.6302, 0.8784, 0.8537, 0.82, 0.8211, 0.6624, 0.8537, 0.82, 0.6698, 0.7027, 0.756, 0.3287, 0.719, 0.5402, 0.6643, 0.3671, 0.7785, 0.1534, 0.756, 0.3287, 0.5812, 0.2666, 0.9361, 0.0912, 0.7785, 0.1534, 0.4915, 0.09464, 0.9206, 0.9264, 0.5856, 0.9234, 0.7929, 0.7932, 0.719, 0.5402, 0.6091, 0.5138, 0.6643, 0.3671, 0.756, 0.3287, 0.6643, 0.3671, 0.5812, 0.2666, 0.5812, 0.2666, 0.4915, 0.09464, 0.7785, 0.1534, 0.6091, 0.5138, 0.5812, 0.2666, 0.6643, 0.3671, 0.6303, 0.7358, 0.5208, 0.6184, 0.6091, 0.5138, 0.5856, 0.9234, 0.4611, 0.7472, 0.6303, 0.7358, 0.6091, 0.5138, 0.5208, 0.6184, 0.4927, 0.437, 0.5812, 0.2666, 0.4927, 0.437, 0.4206, 0.2489, 0.4611, 0.7472, 0.4373, 0.5625, 0.5208, 0.6184, 0.4611, 0.7472, 0.3202, 0.7876, 0.3663, 0.592, 0.4611, 0.7472, 0.3663, 0.592, 0.4373, 0.5625, 0.4206, 0.2489, 0.3874, 0.4017, 0.2878, 0.3145, 0.4915, 0.09464, 0.4206, 0.2489, 0.248, 0.1753, 0.3663, 0.592, 0.3202, 0.7876, 0.2443, 0.6061, 0.4206, 0.2489, 0.2878, 0.3145, 0.248, 0.1753, 0.3663, 0.592, 0.2443, 0.6061, 0.2986, 0.4698, 0.4915, 0.09464, 0.248, 0.1753, 0.2214, 0.03983, 0.2443, 0.6061, 0.1676, 0.4137, 0.2986, 0.4698, 0.2986, 0.4698, 0.1676, 0.4137, 0.2878, 0.3145, 0.1515, 0.7615, 0.1176, 0.6324, 0.2443, 0.6061, 0.1676, 0.4137, 0.1093, 0.2379, 0.248, 0.1753, 0.1093, 0.2379, 0.2214, 0.03983, 0.248, 0.1753, 0.336, 0.9081, 0.1406, 1.0, 0.08807, 0.9052, 0.1515, 0.7615, 0.08807, 0.9052, 0.02687, 0.8131, 0.05518, 0.563, 0.02389, 0.3915, 0.1676, 0.4137, 0.02687, 0.8131, 0.009086, 0.6726, 0.1176, 0.6324, 0.02389, 0.3915, 0.0, 0.2147, 0.1093, 0.2379, 1.0, 0.5625, 0.9555, 0.6995, 0.9442, 0.5068, 0.9442, 0.5068, 0.8779, 0.344, 0.9907, 0.3987, 0.9555, 0.6995, 0.9206, 0.9264, 0.7929, 0.7932, 0.9591, 0.2147, 0.8779, 0.344, 0.7785, 0.1534, 0.9591, 0.2147, 0.7785, 0.1534, 0.9361, 0.0912, 0.9442, 0.5068, 0.8638, 0.659, 0.8225, 0.5495, 0.8779, 0.344, 0.8225, 0.5495, 0.756, 0.3287, 0.7929, 0.7932, 0.719, 0.5402, 0.8225, 0.5495, 0.8225, 0.5495, 0.719, 0.5402, 0.756, 0.3287, 0.8282, 0.1815, 0.7023, 0.3108, 0.6182, 0.1183, 0.8778, 0.8755, 0.4748, 0.9293, 0.6737, 0.7578, 0.752, 0.5436, 0.6405, 0.6374, 0.6426, 0.4053, 0.7023, 0.3108, 0.546, 0.2825, 0.6182, 0.1183, 0.5656, 0.4702, 0.6405, 0.6374, 0.4987, 0.6505, 0.546, 0.2825, 0.6426, 0.4053, 0.5656, 0.4702, 0.4987, 0.6505, 0.6737, 0.7578, 0.4712, 0.7971, 0.546, 0.2825, 0.5656, 0.4702, 0.4744, 0.4749, 0.418, 0.1201, 0.546, 0.2825, 0.4219, 0.3128, 0.4987, 0.6505, 0.4712, 0.7971, 0.3914, 0.6553, 0.4744, 0.4749, 0.4987, 0.6505, 0.3914, 0.6553, 0.4744, 0.4749, 0.3458, 0.4059, 0.4219, 0.3128, 0.4219, 0.3128, 0.3458, 0.4059, 0.3514, 0.2162, 0.3458, 0.4059, 0.3914, 0.6553, 0.3121, 0.5925, 0.3038, 0.8235, 0.1175, 0.8167, 0.2038, 0.667, 0.3121, 0.5925, 0.3038, 0.8235, 0.2038, 0.667, 0.4748, 0.9293, 0.03115, 0.9116, 0.1175, 0.8167, 0.1395, 0.4694, 0.2038, 0.667, 0.09749, 0.6747, 0.03529, 0.5701, 0.1175, 0.8167, 0.0, 0.7844, 0.04994, 0.1013, 0.05241, 0.3468, 0.0, 0.273, 0.9598, 0.2785, 0.9922, 0.3993, 0.8869, 0.384, 0.935, 0.5007, 0.9421, 0.7182, 0.8587, 0.5928, 0.935, 0.5007, 0.8587, 0.5928, 0.8869, 0.384, 0.8869, 0.384, 0.7958, 0.3435, 0.8282, 0.1815, 0.8587, 0.5928, 0.9421, 0.7182, 0.8045, 0.6947, 0.5677, 0.8653, 0.5754, 0.6865, 0.6553, 0.7167, 0.6663, 0.8598, 0.8282, 0.1815, 0.7958, 0.3435, 0.7023, 0.3108, 0.4897, 0.4592, 0.5419, 0.5398, 0.5104, 0.6412, 0.5104, 0.6412, 0.5677, 0.8653, 0.5074, 0.9223, 0.5677, 0.8653, 0.5748, 1.0, 0.5074, 0.9223, 0.51, 0.1271, 0.5744, 0.04197, 0.5843, 0.1545, 0.51, 0.1271, 0.5843, 0.1545, 0.5173, 0.3212, 0.5419, 0.5398, 0.5754, 0.6865, 0.5104, 0.6412, 0.5173, 0.3212, 0.6034, 0.3285, 0.5649, 0.4496, 0.5649, 0.4496, 0.6137, 0.5968, 0.5419, 0.5398, 0.5677, 0.8653, 0.6255, 0.9603, 0.5748, 1.0, 0.5843, 0.1545, 0.6034, 0.3285, 0.5173, 0.3212, 0.6034, 0.3285, 0.6145, 0.461, 0.5649, 0.4496, 0.6137, 0.5968, 0.6553, 0.7167, 0.5754, 0.6865, 0.8046, 0.9605, 0.8125, 0.7902, 0.8746, 0.7929, 0.8643, 0.9602, 0.5677, 0.8653, 0.6663, 0.8598, 0.6255, 0.9603, 0.5744, 0.04197, 0.6354, 2.22e-16, 0.5843, 0.1545, 0.6034, 0.3285, 0.6664, 0.5023, 0.6145, 0.461, 0.6664, 0.5023, 0.7256, 0.6151, 0.6553, 0.7167, 0.6664, 0.5023, 0.7098, 0.462, 0.7256, 0.6151, 0.6979, 2.22e-16, 0.7309, 0.03178, 0.6672, 0.1207, 0.7309, 0.03178, 0.7414, 0.1366, 0.6672, 0.1207, 0.6672, 0.1207, 0.7414, 0.1366, 0.6991, 0.3258, 0.7256, 0.6151, 0.7532, 0.8642, 0.6663, 0.8598, 0.6991, 0.3258, 0.7619, 0.4216, 0.7098, 0.462, 0.7098, 0.462, 0.7619, 0.4216, 0.7256, 0.6151, 0.7619, 0.4216, 0.7817, 0.6149, 0.7256, 0.6151, 0.7532, 0.8642, 0.8046, 0.9605, 0.7388, 1.0, 0.7414, 0.1366, 0.8183, 0.1277, 0.816, 0.33, 0.6991, 0.3258, 0.816, 0.33, 0.7619, 0.4216, 0.7817, 0.6149, 0.8125, 0.7902, 0.7256, 0.6151, 0.7532, 0.8642, 0.8125, 0.7902, 0.8046, 0.9605, 0.8132, 0.4736, 0.8297, 0.6349, 0.7817, 0.6149, 0.816, 0.33, 0.8132, 0.4736, 0.7619, 0.4216, 0.9915, 0.6826, 0.9368, 0.7044, 0.9484, 0.539, 0.9774, 0.4639, 0.8729, 0.3774, 0.8713, 0.564, 0.8132, 0.4736, 0.8746, 0.7929, 0.9253, 0.8855, 0.8643, 0.9602, 0.8643, 0.9602, 0.9253, 0.8855, 0.928, 1.0, 0.9079, 0.5133, 0.9368, 0.7044, 0.8713, 0.564, 0.9368, 0.7044, 0.9253, 0.8855, 0.8746, 0.7929, 0.9064, 0.2378, 0.9304, 0.3805, 0.8729, 0.3774, 0.9064, 0.2378, 0.9902, 0.2849, 0.9304, 0.3805, 0.9304, 0.3805, 0.9484, 0.539, 0.9079, 0.5133, 0.927, 0.04409, 0.9849, 0.1305, 0.9064, 0.2378, 0.9253, 0.8855, 0.9368, 0.7044, 0.9915, 0.6826, 0.9805, 0.9017, 0.1319, 0.8801, 0.1102, 0.6719, 0.2194, 0.6889, 0.1904, 0.8662, 0.927, 0.04409, 0.9896, 2.22e-16, 0.9849, 0.1305, 0.9902, 0.2849, 1.0, 0.4167, 0.9774, 0.4639, 0.01146, 0.6826, 0.05237, 0.8738, 8.882e-16, 0.8659, 8.882e-16, 0.8659, 0.05237, 0.8738, 0.0294, 1.0, 0.03075, 0.04663, 0.06873, 0.1909, 8.882e-16, 0.1305, 8.882e-16, 0.1305, 0.06873, 0.1909, 0.01408, 0.3126, 0.0314, 0.4592, 0.07162, 0.5681, 0.01146, 0.6826, 0.08698, 0.3686, 0.1247, 0.4596, 0.07162, 0.5681, 0.1537, 0.1158, 0.16, 0.3321, 0.06873, 0.1909, 0.08698, 0.3686, 0.16, 0.3321, 0.1247, 0.4596, 0.2032, 0.5798, 0.2194, 0.6889, 0.1102, 0.6719, 0.1563, 1.0, 0.1319, 0.8801, 0.1904, 0.8662, 0.1979, 1.0, 0.16, 0.3321, 0.1831, 0.4577, 0.1247, 0.4596, 0.1831, 0.4577, 0.2032, 0.5798, 0.1461, 0.5612, 0.295, 0.3635, 0.2865, 0.1397, 0.3552, 0.07169, 0.3606, 0.3032, 0.2194, 0.6889, 0.2819, 0.6943, 0.1904, 0.8662, 0.2819, 0.6943, 0.2515, 0.9805, 0.1904, 0.8662, 0.16, 0.3321, 0.295, 0.3635, 0.241, 0.422, 0.241, 0.422, 0.2768, 0.5464, 0.2032, 0.5798, 0.2032, 0.5798, 0.2768, 0.5464, 0.2194, 0.6889, 0.2093, 0.09044, 0.2865, 0.1397, 0.295, 0.3635, 0.2768, 0.5464, 0.3234, 0.5457, 0.2819, 0.6943, 0.295, 0.3635, 0.3234, 0.5457, 0.2768, 0.5464, 0.2958, 0.8737, 0.3537, 0.8746, 0.3038, 1.0, 0.4545, 0.1286, 0.468, 2.22e-16, 0.5112, 2.22e-16, 0.51, 0.1271, 0.3234, 0.5457, 0.3635, 0.4786, 0.3621, 0.6862, 0.3635, 0.4786, 0.4213, 0.6271, 0.3621, 0.6862, 0.4075, 2.22e-16, 0.3964, 0.1241, 0.3552, 0.07169, 0.3964, 0.1241, 0.4429, 0.3245, 0.3606, 0.3032, 0.3606, 0.3032, 0.4429, 0.3245, 0.4166, 0.4192, 0.4304, 0.791, 0.4688, 0.9557, 0.4067, 0.9574, 0.4429, 0.3245, 0.4897, 0.4592, 0.4166, 0.4192, 0.4166, 0.4192, 0.4897, 0.4592, 0.456, 0.5507, 0.4304, 0.791, 0.5104, 0.6412, 0.5074, 0.9223, 0.4304, 0.791, 0.5074, 0.9223, 0.4688, 0.9557, 0.4897, 0.4592, 0.5104, 0.6412, 0.456, 0.5507, 0.4429, 0.3245, 0.4545, 0.1286, 0.51, 0.1271, 0.5173, 0.3212, 0.2728, 0.3394, 0.4078, 0.2879, 0.3531, 0.514, 0.2572, 0.5296, 0.8161, 0.7021, 0.6464, 0.722, 0.7285, 0.5503, 0.642, 0.1876, 0.7643, 0.2955, 0.6513, 0.3818, 0.6464, 0.722, 0.8504, 0.843, 0.4945, 0.8526, 0.6329, 0.5325, 0.7285, 0.5503, 0.6464, 0.722, 0.3628, 0.05892, 0.7566, 0.1243, 0.642, 0.1876, 0.6464, 0.722, 0.4849, 0.7214, 0.5229, 0.5394, 0.6329, 0.5325, 0.6464, 0.722, 0.5229, 0.5394, 0.6513, 0.3818, 0.5229, 0.5394, 0.5818, 0.2926, 0.6464, 0.722, 0.4945, 0.8526, 0.4849, 0.7214, 0.5229, 0.5394, 0.4274, 0.5385, 0.4846, 0.3442, 0.4846, 0.3442, 0.3705, 0.3842, 0.4463, 0.2173, 0.4274, 0.5385, 0.3467, 0.5992, 0.3705, 0.3842, 0.4945, 0.8526, 0.3014, 0.8072, 0.4849, 0.7214, 0.4849, 0.7214, 0.3467, 0.5992, 0.4274, 0.5385, 0.3467, 0.5992, 0.4849, 0.7214, 0.3014, 0.8072, 0.3628, 0.05892, 0.4463, 0.2173, 0.2705, 0.1541, 0.3467, 0.5992, 0.223, 0.6953, 0.2593, 0.5246, 0.2593, 0.5246, 0.1279, 0.5001, 0.2529, 0.3054, 0.3014, 0.8072, 0.1028, 0.8467, 0.223, 0.6953, 0.1279, 0.5001, 0.223, 0.6953, 0.1159, 0.6711, 0.2705, 0.1541, 0.1126, 0.1883, 0.3628, 0.05892, 0.2529, 0.3054, 0.1252, 0.344, 0.1126, 0.1883, 0.1279, 0.5001, 0.1159, 0.6711, 0.01844, 0.6587, 0.1126, 0.1883, 0.005448, 0.1811, 0.3628, 0.05892, 0.1028, 0.8467, 0.0, 0.8125, 0.01844, 0.6587, 0.1126, 0.1883, 0.02608, 0.3063, 0.005448, 0.1811, 0.9864, 0.4768, 0.9969, 0.6635, 0.8955, 0.5508, 0.9889, 0.3372, 0.8886, 0.3611, 0.9392, 0.1829, 0.8955, 0.5508, 0.9969, 0.6635, 0.9335, 0.693, 0.9864, 0.4768, 0.8955, 0.5508, 0.8886, 0.3611, 0.9335, 0.693, 0.8161, 0.7021, 0.8955, 0.5508, 0.7566, 0.1243, 0.8886, 0.3611, 0.7643, 0.2955, 0.7992, 0.4582, 0.7285, 0.5503, 0.7643, 0.2955, 0.7257, 0.6143, 0.7953, 0.8537, 0.6476, 0.7437, 0.751, 0.3194, 0.6623, 0.4326, 0.5964, 0.2032, 0.7114, 0.1149, 0.751, 0.3194, 0.5964, 0.2032, 0.6476, 0.7437, 0.7953, 0.8537, 0.4663, 0.8795, 0.6476, 0.7437, 0.5361, 0.723, 0.5589, 0.5556, 0.5361, 0.723, 0.4465, 0.6836, 0.5589, 0.5556, 0.5964, 0.2032, 0.5428, 0.3576, 0.4537, 0.2624, 0.4537, 0.2624, 0.5428, 0.3576, 0.4468, 0.4658, 0.5964, 0.2032, 0.4537, 0.2624, 0.447, 0.05613, 0.4468, 0.4658, 0.3744, 0.4066, 0.4537, 0.2624, 0.4537, 0.2624, 0.3164, 0.2725, 0.447, 0.05613, 0.4468, 0.4658, 0.3663, 0.6128, 0.3744, 0.4066, 0.3663, 0.6128, 0.2956, 0.5301, 0.3744, 0.4066, 0.3744, 0.4066, 0.2956, 0.5301, 0.3164, 0.2725, 0.3663, 0.6128, 0.2019, 0.6646, 0.2956, 0.5301, 0.296, 0.7764, 0.4663, 0.8795, 0.1604, 0.8977, 0.2349, 0.4359, 0.2956, 0.5301, 0.2019, 0.6646, 0.2349, 0.4359, 0.1598, 0.4656, 0.1619, 0.2987, 0.296, 0.7764, 0.1604, 0.8977, 0.2019, 0.6646, 0.1779, 0.1551, 0.3164, 0.2725, 0.1619, 0.2987, 0.1598, 0.4656, 0.2019, 0.6646, 0.1035, 0.5619, 0.2019, 0.6646, 0.05846, 0.7587, 0.1035, 0.5619, 0.1598, 0.4656, 0.03908, 0.461, 0.1619, 0.2987, 0.1779, 0.1551, 0.1619, 0.2987, 0.04365, 0.2309, 1.0, 0.5372, 0.931, 0.555, 0.9624, 0.3411, 0.9677, 0.9402, 0.7953, 0.8537, 0.9772, 0.7845, 0.9737, 0.6627, 0.8426, 0.6552, 0.931, 0.555, 0.9438, 0.09502, 0.9833, 0.1875, 0.8407, 0.2385, 0.9772, 0.7845, 0.7953, 0.8537, 0.8426, 0.6552, 0.8683, 0.4045, 0.8426, 0.6552, 0.7857, 0.49, 0.8407, 0.2385, 0.8683, 0.4045, 0.751, 0.3194, 0.8407, 0.2385, 0.751, 0.3194, 0.7114, 0.1149, 0.7857, 0.49, 0.8426, 0.6552, 0.7257, 0.6143, 0.7667, 0.5632, 0.6346, 0.6826, 0.6406, 0.5298, 0.7313, 0.3407, 0.7667, 0.5632, 0.6406, 0.5298, 0.7313, 0.3407, 0.637, 0.356, 0.632, 0.1088, 0.741, 0.8374, 0.5418, 0.8149, 0.6346, 0.6826, 0.632, 0.1088, 0.637, 0.356, 0.5527, 0.2779, 0.6406, 0.5298, 0.6346, 0.6826, 0.505, 0.6432, 0.5527, 0.2779, 0.637, 0.356, 0.5053, 0.4273, 0.6346, 0.6826, 0.5418, 0.8149, 0.505, 0.6432, 0.632, 0.1088, 0.4078, 0.2879, 0.3126, 0.1595, 0.5053, 0.4273, 0.505, 0.6432, 0.4025, 0.6119, 0.4078, 0.2879, 0.5053, 0.4273, 0.3531, 0.514, 0.5907, 0.2191, 0.6952, 0.07586, 0.8975, 0.1045, 0.8304, 0.2299, 0.3126, 0.1595, 0.4078, 0.2879, 0.2728, 0.3394, 0.2826, 0.715, 0.3877, 0.8135, 0.1273, 0.785, 0.2572, 0.5296, 0.1629, 0.5863, 0.1722, 0.4098, 0.2572, 0.5296, 0.2826, 0.715, 0.1629, 0.5863, 0.1629, 0.5863, 0.068, 0.6341, 0.03892, 0.4506, 0.1722, 0.4098, 0.1629, 0.5863, 0.03892, 0.4506, 0.1722, 0.4098, 0.03892, 0.4506, 0.06712, 0.3282, 0.06135, 0.1102, 0.1617, 0.2507, 0.06712, 0.3282, 0.3891, 0.9203, 0.02725, 0.8869, 0.1273, 0.785, 0.1273, 0.785, 0.02725, 0.8869, 0.0, 0.75, 0.1273, 0.785, 0.0, 0.75, 0.068, 0.6341, 0.06135, 0.1102, 0.06712, 0.3282, 0.0, 0.2819, 0.03892, 0.4506, 0.068, 0.6341, 0.0, 0.5936, 0.9946, 0.4335, 0.9295, 0.4383, 0.9664, 0.2816, 0.9295, 0.4383, 0.9616, 0.6501, 0.8708, 0.5561, 0.9664, 0.2816, 0.841, 0.3449, 0.8566, 0.1591, 0.9346, 0.8869, 0.741, 0.8374, 0.859, 0.7192, 0.841, 0.3449, 0.8708, 0.5561, 0.7667, 0.5632, 0.8566, 0.1591, 0.841, 0.3449, 0.7313, 0.3407, 0.859, 0.7192, 0.7397, 0.7214, 0.7667, 0.5632, 0.9346, 0.8869, 0.3891, 0.9203, 0.741, 0.8374, 0.6821, 0.6919, 0.8499, 0.7986, 0.7349, 0.9035, 0.7481, 0.2922, 0.7858, 0.4051, 0.6447, 0.3501, 0.6447, 0.3501, 0.7277, 0.5296, 0.5912, 0.5345, 0.7481, 0.2922, 0.6447, 0.3501, 0.7133, 0.1206, 0.6447, 0.3501, 0.5912, 0.5345, 0.554, 0.342, 0.6821, 0.6919, 0.7349, 0.9035, 0.4948, 0.8636, 0.5912, 0.5345, 0.6821, 0.6919, 0.4912, 0.6875, 0.5912, 0.5345, 0.4756, 0.4963, 0.554, 0.342, 0.5271, 0.187, 0.554, 0.342, 0.4485, 0.3238, 0.4849, 0.0339, 0.5271, 0.187, 0.3502, 0.1767, 0.3351, 0.7825, 0.4948, 0.8636, 0.2425, 0.8467, 0.4485, 0.3238, 0.3705, 0.391, 0.3502, 0.1767, 0.3502, 0.1767, 0.3705, 0.391, 0.2196, 0.2964, 0.3351, 0.7825, 0.2425, 0.8467, 0.228, 0.6337, 0.289, 0.4758, 0.3558, 0.6253, 0.228, 0.6337, 0.3502, 0.1767, 0.1657, 0.1864, 0.3085, 0.05003, 0.2196, 0.2964, 0.1196, 0.4127, 0.1657, 0.1864, 0.1657, 0.1864, 0.02315, 0.1322, 0.3085, 0.05003, 0.1704, 0.5269, 0.03714, 0.5942, 0.1196, 0.4127, 0.1234, 0.7189, 0.01945, 0.7494, 0.03714, 0.5942, 0.1234, 0.7189, 0.07392, 0.8728, 0.01945, 0.7494, 0.02693, 0.278, 0.03722, 0.4472, 0.0, 0.375, 0.9917, 0.7494, 0.9179, 0.6415, 0.9859, 0.5936, 0.9179, 0.6415, 0.9917, 0.7494, 0.8499, 0.7986, 0.9642, 0.1301, 0.9919, 0.273, 0.862, 0.2257, 0.9532, 0.4076, 0.9859, 0.5936, 0.9179, 0.6415, 0.9532, 0.4076, 0.8833, 0.4693, 0.862, 0.2257, 0.862, 0.2257, 0.8833, 0.4693, 0.7858, 0.4051, 0.8833, 0.4693, 0.9179, 0.6415, 0.8153, 0.6, 0.8153, 0.6, 0.7277, 0.5296, 0.7858, 0.4051, 0.8153, 0.6, 0.8499, 0.7986, 0.6821, 0.6919, 0.823, 0.2461, 0.6458, 0.2971, 0.6782, 0.156, 0.7604, 0.6324, 0.8487, 0.7934, 0.6574, 0.8638, 0.823, 0.2461, 0.8055, 0.3928, 0.6458, 0.2971, 0.7096, 0.4304, 0.7604, 0.6324, 0.6287, 0.6429, 0.6287, 0.6429, 0.5075, 0.671, 0.5908, 0.4919, 0.6782, 0.156, 0.5072, 0.1799, 0.7069, 0.05058, 0.7958, 0.3435, 0.8869, 0.384, 0.8587, 0.5928, 0.752, 0.5436, 0.6574, 0.8638, 0.4192, 0.7901, 0.5075, 0.671, 0.7069, 0.05058, 0.5072, 0.1799, 0.3883, 0.2075, 0.4563, 0.5133, 0.5075, 0.671, 0.3545, 0.6067, 0.4563, 0.5133, 0.3545, 0.6067, 0.4052, 0.4039, 0.4192, 0.7901, 0.3641, 0.9292, 0.2388, 0.7984, 0.4052, 0.4039, 0.2406, 0.4675, 0.3013, 0.3064, 0.4192, 0.7901, 0.2388, 0.7984, 0.3545, 0.6067, 0.3545, 0.6067, 0.2589, 0.6318, 0.2406, 0.4675, 0.3883, 0.2075, 0.2119, 0.1761, 0.4074, 0.04691, 0.2589, 0.6318, 0.2388, 0.7984, 0.165, 0.7024, 0.3013, 0.3064, 0.1437, 0.3612, 0.2119, 0.1761, 0.3641, 0.9292, 0.06881, 0.8817, 0.2388, 0.7984, 0.2406, 0.4675, 0.2589, 0.6318, 0.165, 0.7024, 0.2406, 0.4675, 0.1106, 0.5551, 0.1437, 0.3612, 0.1437, 0.3612, 0.05562, 0.221, 0.2119, 0.1761, 0.165, 0.7024, 0.01481, 0.6874, 0.1106, 0.5551, 0.2119, 0.1761, 0.05562, 0.221, 0.4074, 0.04691, 0.165, 0.7024, 0.2388, 0.7984, 0.06881, 0.8817, 0.1437, 0.3612, 0.1106, 0.5551, 0.01773, 0.434, 0.1106, 0.5551, 0.01481, 0.6874, 0.01773, 0.434, 0.05562, 0.221, 0.1437, 0.3612, 0.01773, 0.434, 0.9863, 0.4232, 0.903, 0.3682, 0.9048, 0.177, 0.9969, 0.2058, 0.9048, 0.177, 0.7069, 0.05058, 0.9863, 0.4232, 0.9804, 0.7038, 0.8961, 0.5442, 0.9863, 0.4232, 0.8961, 0.5442, 0.903, 0.3682, 0.9732, 0.9118, 0.6574, 0.8638, 0.8487, 0.7934, 0.9804, 0.7038, 0.8487, 0.7934, 0.8961, 0.5442, 0.823, 0.2461, 0.903, 0.3682, 0.8055, 0.3928, 0.8961, 0.5442, 0.7604, 0.6324, 0.8055, 0.3928, 0.9048, 0.177, 0.6782, 0.156, 0.7069, 0.05058, 0.7777, 0.6499, 0.6705, 0.6238, 0.7133, 0.5012, 0.3613, 0.3778, 0.4437, 0.3193, 0.4869, 0.5225, 0.4024, 0.6107, 0.7032, 0.3544, 0.5895, 0.4023, 0.5907, 0.2191, 0.6769, 0.787, 0.6352, 0.9109, 0.5546, 0.6598, 0.5895, 0.4023, 0.6705, 0.6238, 0.5546, 0.6598, 0.5546, 0.6598, 0.6352, 0.9109, 0.4388, 0.8051, 0.5895, 0.4023, 0.4437, 0.3193, 0.5907, 0.2191, 0.4869, 0.5225, 0.5546, 0.6598, 0.4024, 0.6107, 0.3745, 0.09115, 0.5907, 0.2191, 0.4437, 0.3193, 0.005082, 0.4502, 0.04809, 0.4122, 0.07025, 0.5952, 0.0, 0.5625, 0.6352, 0.9109, 0.2504, 0.8386, 0.4388, 0.8051, 0.4024, 0.6107, 0.4388, 0.8051, 0.3163, 0.7128, 0.4437, 0.3193, 0.2963, 0.2394, 0.3745, 0.09115, 0.4388, 0.8051, 0.2504, 0.8386, 0.3163, 0.7128, 0.2963, 0.2394, 0.4437, 0.3193, 0.3613, 0.3778, 0.3613, 0.3778, 0.4024, 0.6107, 0.3008, 0.5234, 0.3613, 0.3778, 0.2491, 0.4065, 0.2963, 0.2394, 0.3008, 0.5234, 0.2079, 0.5854, 0.2491, 0.4065, 0.1604, 0.2202, 0.2491, 0.4065, 0.1459, 0.4239, 0.1459, 0.4239, 0.2079, 0.5854, 0.07025, 0.5952, 0.1459, 0.4239, 0.07025, 0.5952, 0.04809, 0.4122, 0.1057, 0.7305, 0.2504, 0.8386, 0.02179, 0.8578, 0.0334, 0.2462, 0.1459, 0.4239, 0.04809, 0.4122, 0.1057, 0.7305, 0.02179, 0.8578, 0.0, 0.7168, 0.3936, 0.9065, 0.5459, 0.725, 0.663, 0.7234, 0.8079, 0.9108, 0.9838, 0.2494, 1.0, 0.375, 0.9035, 0.3563, 0.9838, 0.2494, 0.9035, 0.3563, 0.8304, 0.2299, 0.9838, 0.2494, 0.8304, 0.2299, 0.8975, 0.1045, 0.9517, 0.6609, 0.8412, 0.7282, 0.8898, 0.4987, 0.8898, 0.4987, 0.8111, 0.4658, 0.9035, 0.3563, 0.8111, 0.4658, 0.8412, 0.7282, 0.7777, 0.6499, 0.8412, 0.7282, 0.9269, 0.8753, 0.6769, 0.787, 0.7777, 0.6499, 0.8412, 0.7282, 0.6769, 0.787, 0.7365, 0.3459, 0.8067, 0.4537, 0.6866, 0.4951, 0.7445, 0.6134, 0.8157, 0.7251, 0.663, 0.7234, 0.7365, 0.3459, 0.6093, 0.4564, 0.5968, 0.2296, 0.8883, 0.09936, 0.773, 0.223, 0.5968, 0.2296, 0.5459, 0.725, 0.5308, 0.4959, 0.6093, 0.4564, 0.663, 0.7234, 0.9159, 0.6648, 0.9906, 0.6819, 0.9868, 0.8452, 0.8844, 0.9064, 0.6093, 0.4564, 0.5308, 0.4959, 0.5085, 0.3432, 0.5308, 0.4959, 0.4584, 0.5457, 0.5085, 0.3432, 0.4584, 0.5457, 0.5459, 0.725, 0.4406, 0.7511, 0.4701, 0.1454, 0.5085, 0.3432, 0.3928, 0.3736, 0.4584, 0.5457, 0.3639, 0.6159, 0.3928, 0.3736, 0.3639, 0.6159, 0.4406, 0.7511, 0.2646, 0.7805, 0.2734, 0.1212, 0.4701, 0.1454, 0.2859, 0.2789, 0.3639, 0.6159, 0.3034, 0.468, 0.3928, 0.3736, 0.3928, 0.3736, 0.3034, 0.468, 0.2859, 0.2789, 0.3034, 0.468, 0.3639, 0.6159, 0.2404, 0.6323, 0.3034, 0.468, 0.1799, 0.4592, 0.2859, 0.2789, 0.3936, 0.9065, 0.1098, 0.8496, 0.2646, 0.7805, 0.1799, 0.4592, 0.2404, 0.6323, 0.1249, 0.6208, 0.2734, 0.1212, 0.09313, 0.2215, 0.05462, 0.0758, 0.3936, 0.9065, 0.07029, 0.9674, 0.1098, 0.8496, 0.09313, 0.2215, 0.1799, 0.4592, 0.06041, 0.416, 0.1249, 0.6208, 0.03643, 0.6616, 0.06041, 0.416, 0.1098, 0.8496, 0.01679, 0.8125, 0.03643, 0.6616, 0.06041, 0.416, 0.003127, 0.345, 0.09313, 0.2215, 0.06041, 0.416, 0.0, 0.5, 0.003127, 0.345, 0.9879, 0.345, 0.9129, 0.335, 0.8883, 0.09936, 0.9604, 0.522, 0.9958, 0.6623, 0.9211, 0.6788, 0.9604, 0.522, 0.8591, 0.5608, 0.9129, 0.335, 0.9129, 0.335, 0.8067, 0.4537, 0.773, 0.223, 0.9471, 0.8268, 0.8079, 0.9108, 0.8157, 0.7251, 0.9129, 0.335, 0.773, 0.223, 0.8883, 0.09936, 0.9211, 0.6788, 0.8157, 0.7251, 0.8591, 0.5608, 0.773, 0.223, 0.8067, 0.4537, 0.7365, 0.3459, 0.8067, 0.4537, 0.8591, 0.5608, 0.7445, 0.6134, 0.8157, 0.7251, 0.8079, 0.9108, 0.663, 0.7234, 0.8001, 0.1593, 0.7332, 0.3946, 0.6435, 0.2719, 0.7836, 0.6968, 0.6979, 0.7958, 0.6807, 0.5308, 0.8001, 0.1593, 0.6435, 0.2719, 0.6316, 0.08695, 0.6979, 0.7958, 0.8844, 0.9064, 0.4974, 0.8715, 0.6435, 0.2719, 0.6807, 0.5308, 0.5787, 0.3504, 0.5787, 0.3504, 0.6807, 0.5308, 0.6076, 0.6019, 0.6979, 0.7958, 0.4771, 0.7387, 0.6076, 0.6019, 0.6435, 0.2719, 0.5787, 0.3504, 0.6316, 0.08695, 0.6076, 0.6019, 0.4771, 0.7387, 0.5469, 0.5378, 0.5787, 0.3504, 0.6076, 0.6019, 0.5469, 0.5378, 0.6979, 0.7958, 0.4974, 0.8715, 0.4771, 0.7387, 0.6316, 0.08695, 0.5787, 0.3504, 0.4411, 0.248, 0.4926, 0.3769, 0.4058, 0.4404, 0.4411, 0.248, 0.4411, 0.248, 0.2882, 0.1398, 0.6316, 0.08695, 0.4058, 0.4404, 0.4563, 0.5812, 0.3179, 0.5477, 0.4411, 0.248, 0.4058, 0.4404, 0.3296, 0.3621, 0.4411, 0.248, 0.3296, 0.3621, 0.2882, 0.1398, 0.4058, 0.4404, 0.3179, 0.5477, 0.3296, 0.3621, 0.2882, 0.1398, 0.3296, 0.3621, 0.2353, 0.2795, 0.2353, 0.2795, 0.3296, 0.3621, 0.2347, 0.4653, 0.2353, 0.2795, 0.2347, 0.4653, 0.1465, 0.4048, 0.1928, 0.6304, 0.2844, 0.8533, 0.0903, 0.8107, 0.0903, 0.8107, 0.2844, 0.8533, 0.08683, 0.9625, 0.08413, 0.1624, 0.1465, 0.4048, 0.05071, 0.3409, 0.08947, 0.59, 0.004069, 0.4523, 0.05071, 0.3409, 0.08413, 0.1624, 0.05071, 0.3409, 0.0, 0.25, 0.9906, 0.6819, 0.9159, 0.6648, 0.9744, 0.4743, 0.6258, 0.7789, 0.7418, 0.8179, 0.8931, 0.9064, 0.4818, 0.909, 0.9855, 0.126, 0.9402, 0.2474, 0.8001, 0.1593, 0.9402, 0.2474, 0.9744, 0.4743, 0.8886, 0.4024, 0.8886, 0.4024, 0.9159, 0.6648, 0.8162, 0.5489, 0.9159, 0.6648, 0.7836, 0.6968, 0.8162, 0.5489, 0.8886, 0.4024, 0.8162, 0.5489, 0.8215, 0.3043, 0.8844, 0.9064, 0.6979, 0.7958, 0.7836, 0.6968, 0.8001, 0.1593, 0.8215, 0.3043, 0.7332, 0.3946, 0.7405, 0.5738, 0.7418, 0.8179, 0.6258, 0.7789, 0.7405, 0.5738, 0.6258, 0.7789, 0.6522, 0.5424, 0.7405, 0.5738, 0.6522, 0.5424, 0.6506, 0.3278, 0.1871, 0.8776, 0.3009, 0.7488, 0.4317, 0.7558, 0.4818, 0.909, 0.6522, 0.5424, 0.5411, 0.4501, 0.6506, 0.3278, 0.5575, 0.1379, 0.6506, 0.3278, 0.5228, 0.278, 0.5411, 0.4501, 0.6522, 0.5424, 0.5477, 0.6528, 0.6258, 0.7789, 0.4818, 0.909, 0.5477, 0.6528, 0.5477, 0.6528, 0.4425, 0.621, 0.5411, 0.4501, 0.5411, 0.4501, 0.4354, 0.3508, 0.5228, 0.278, 0.5411, 0.4501, 0.4292, 0.4928, 0.4354, 0.3508, 0.5477, 0.6528, 0.4317, 0.7558, 0.4425, 0.621, 0.4292, 0.4928, 0.3364, 0.4988, 0.4354, 0.3508, 0.4354, 0.3508, 0.3364, 0.4988, 0.3891, 0.2462, 0.8655, 0.7249, 0.8863, 0.4644, 0.9528, 0.4713, 0.98, 0.7145, 0.3891, 0.2462, 0.2707, 0.3154, 0.269, 0.1788, 0.3364, 0.4988, 0.2502, 0.5307, 0.2707, 0.3154, 0.2502, 0.5307, 0.3009, 0.7488, 0.215, 0.693, 0.2707, 0.3154, 0.1559, 0.3468, 0.269, 0.1788, 0.1559, 0.3468, 0.2502, 0.5307, 0.1621, 0.5207, 0.3009, 0.7488, 0.1871, 0.8776, 0.215, 0.693, 0.1621, 0.5207, 0.215, 0.693, 0.1108, 0.6853, 0.269, 0.1788, 0.08125, 0.2336, 0.2866, 0.05127, 0.1621, 0.5207, 0.05673, 0.5158, 0.1559, 0.3468, 0.1559, 0.3468, 0.02178, 0.3821, 0.08125, 0.2336, 0.1108, 0.6853, 0.1871, 0.8776, 0.01922, 0.7155, 0.1108, 0.6853, 0.01922, 0.7155, 0.05673, 0.5158, 1.0, 0.3717, 1.0, 0.5365, 0.9528, 0.4713, 1.0, 0.3717, 0.9528, 0.4713, 0.9507, 0.2151, 0.9507, 0.2151, 0.9528, 0.4713, 0.8863, 0.4644, 0.4302, 0.7217, 0.5627, 0.6793, 0.6203, 0.8242, 0.377, 0.8368, 0.9507, 0.2151, 0.7965, 0.3444, 0.7887, 0.1612, 0.8863, 0.4644, 0.8112, 0.5015, 0.7965, 0.3444, 0.8931, 0.9064, 0.7418, 0.8179, 0.8655, 0.7249, 0.8655, 0.7249, 0.7418, 0.8179, 0.7405, 0.5738, 0.8112, 0.5015, 0.8655, 0.7249, 0.7405, 0.5738, 0.8112, 0.5015, 0.7405, 0.5738, 0.7965, 0.3444, 0.7482, 0.5338, 0.7542, 0.6916, 0.6657, 0.5851, 0.6963, 0.3435, 0.7482, 0.5338, 0.6657, 0.5851, 0.5944, 0.4128, 0.6657, 0.5851, 0.5783, 0.5285, 0.5783, 0.5285, 0.6657, 0.5851, 0.5627, 0.6793, 0.5944, 0.4128, 0.4566, 0.543, 0.444, 0.3273, 0.8618, 0.6232, 0.8323, 0.4815, 0.9358, 0.4688, 0.9594, 0.6122, 0.6009, 0.2299, 0.444, 0.3273, 0.4428, 0.1045, 0.5627, 0.6793, 0.4302, 0.7217, 0.4566, 0.543, 0.4428, 0.1045, 0.444, 0.3273, 0.2678, 0.2151, 0.4302, 0.7217, 0.2989, 0.7188, 0.3278, 0.58, 0.5546, 0.9489, 0.1568, 0.8741, 0.377, 0.8368, 0.2678, 0.2151, 0.3125, 0.438, 0.182, 0.3497, 0.3125, 0.438, 0.3278, 0.58, 0.2141, 0.595, 0.3125, 0.438, 0.2141, 0.595, 0.182, 0.3497, 0.2141, 0.595, 0.1156, 0.735, 0.1226, 0.5379, 0.182, 0.3497, 0.2141, 0.595, 0.1226, 0.5379, 0.1043, 0.1275, 0.182, 0.3497, 0.04282, 0.3196, 0.1226, 0.5379, 0.03368, 0.522, 0.04282, 0.3196, 0.1156, 0.735, 0.1568, 0.8741, 0.01949, 0.8771, 1.0, 0.5132, 0.9358, 0.4688, 0.989, 0.3558, 0.9594, 0.6122, 1.0, 0.75, 0.9157, 0.7478, 0.7542, 0.6916, 0.7482, 0.5338, 0.8323, 0.4815, 0.8618, 0.6232, 0.9358, 0.4688, 0.8323, 0.4815, 0.9355, 0.2729, 0.9355, 0.2729, 0.7854, 0.3591, 0.8063, 0.1548, 0.8618, 0.6232, 0.9157, 0.7478, 0.7884, 0.8141, 0.336, 0.9081, 0.3202, 0.7876, 0.4611, 0.7472, 0.5856, 0.9234, 0.7813, 0.5351, 0.7731, 0.7224, 0.6753, 0.5935, 0.7052, 0.4073, 0.7813, 0.5351, 0.6753, 0.5935, 0.7731, 0.7224, 0.8429, 0.8298, 0.6337, 0.7826, 0.6753, 0.5935, 0.7731, 0.7224, 0.6337, 0.7826, 0.8429, 0.8298, 0.7541, 0.9473, 0.6337, 0.7826, 0.72, 0.1222, 0.7227, 0.2554, 0.5915, 0.3267, 0.7052, 0.4073, 0.6006, 0.4736, 0.5915, 0.3267, 0.6006, 0.4736, 0.6753, 0.5935, 0.5518, 0.6071, 0.5915, 0.3267, 0.4839, 0.2599, 0.72, 0.1222, 0.6006, 0.4736, 0.5089, 0.4407, 0.5915, 0.3267, 0.6337, 0.7826, 0.7541, 0.9473, 0.4888, 0.7801, 0.72, 0.1222, 0.4839, 0.2599, 0.4783, 0.08481, 0.5915, 0.3267, 0.5089, 0.4407, 0.4839, 0.2599, 0.4839, 0.2599, 0.5089, 0.4407, 0.383, 0.4576, 0.4167, 0.6083, 0.4888, 0.7801, 0.3307, 0.7796, 0.3307, 0.7796, 0.4888, 0.7801, 0.1642, 0.9075, 0.4839, 0.2599, 0.2843, 0.2199, 0.4783, 0.08481, 0.2843, 0.2199, 0.383, 0.4576, 0.2855, 0.4103, 0.383, 0.4576, 0.4167, 0.6083, 0.2757, 0.6206, 0.2757, 0.6206, 0.3307, 0.7796, 0.1985, 0.693, 0.2855, 0.4103, 0.1735, 0.4967, 0.1579, 0.3212, 0.3307, 0.7796, 0.1056, 0.8141, 0.1985, 0.693, 0.2855, 0.4103, 0.1579, 0.3212, 0.2843, 0.2199, 0.1735, 0.4967, 0.1985, 0.693, 0.08984, 0.6429, 0.3783, 0.09463, 0.2843, 0.2199, 0.07618, 0.1221, 0.1735, 0.4967, 0.05371, 0.4179, 0.1579, 0.3212, 0.1579, 0.3212, 0.05371, 0.4179, 0.02301, 0.2466, 0.07618, 0.1221, 0.1579, 0.3212, 0.02301, 0.2466, 0.08984, 0.6429, 0.1056, 0.8141, 0.0, 0.75, 0.05371, 0.4179, 0.08984, 0.6429, 0.0, 0.555, 1.0, 0.8125, 0.8429, 0.8298, 0.9133, 0.697, 1.0, 0.6875, 0.9133, 0.697, 0.9566, 0.5466, 0.9962, 0.2314, 0.8873, 0.2197, 0.975, 0.09331, 0.9566, 0.5466, 0.8418, 0.4387, 0.9149, 0.3662, 0.9149, 0.3662, 0.8418, 0.4387, 0.8873, 0.2197, 0.8429, 0.8298, 0.9593, 0.9087, 0.7541, 0.9473, 0.9133, 0.697, 0.8429, 0.8298, 0.7731, 0.7224, 0.9133, 0.697, 0.7731, 0.7224, 0.7813, 0.5351, 0.8418, 0.4387, 0.9133, 0.697, 0.7813, 0.5351, 0.8873, 0.2197, 0.7227, 0.2554, 0.72, 0.1222, 0.8418, 0.4387, 0.7052, 0.4073, 0.7227, 0.2554, 0.8467, 0.1189, 0.689, 0.1791, 0.5336, 0.06783, 0.6698, 0.7027, 0.8537, 0.82, 0.6302, 0.8784, 0.7814, 0.281, 0.7035, 0.408, 0.689, 0.1791, 0.689, 0.1791, 0.7035, 0.408, 0.576, 0.253, 0.6097, 0.472, 0.6698, 0.7027, 0.5187, 0.701, 0.6097, 0.472, 0.4848, 0.5008, 0.4745, 0.3329, 0.576, 0.253, 0.6097, 0.472, 0.4745, 0.3329, 0.5187, 0.701, 0.6302, 0.8784, 0.3735, 0.842, 0.576, 0.253, 0.4745, 0.3329, 0.3591, 0.2046, 0.576, 0.253, 0.3591, 0.2046, 0.5336, 0.06783, 0.6302, 0.8784, 0.196, 0.9439, 0.3735, 0.842, 0.4848, 0.5008, 0.5187, 0.701, 0.3807, 0.6714, 0.4848, 0.5008, 0.3807, 0.6714, 0.3674, 0.4269, 0.4745, 0.3329, 0.4848, 0.5008, 0.3674, 0.4269, 0.3674, 0.4269, 0.3807, 0.6714, 0.2925, 0.5924, 0.3591, 0.2046, 0.1832, 0.216, 0.1155, 0.08807, 0.1874, 0.4685, 0.2925, 0.5924, 0.1354, 0.6131, 0.1832, 0.216, 0.1874, 0.4685, 0.101, 0.3638, 0.1354, 0.6131, 0.03658, 0.4895, 0.101, 0.3638, 0.1875, 0.7659, 0.196, 0.9439, 0.03887, 0.845, 0.1832, 0.216, 0.02553, 0.2669, 0.1155, 0.08807, 0.101, 0.3638, 0.03658, 0.4895, 0.02553, 0.2669, 0.9918, 0.2613, 0.8943, 0.2653, 0.9951, 0.08807, 0.9807, 0.8456, 0.8537, 0.82, 0.9852, 0.7161, 0.9377, 0.4617, 0.9852, 0.7161, 0.8982, 0.6233, 0.9377, 0.4617, 0.8076, 0.4397, 0.8943, 0.2653, 0.8076, 0.4397, 0.8982, 0.6233, 0.8211, 0.6624, 0.8467, 0.1189, 0.8943, 0.2653, 0.7814, 0.281, 0.8076, 0.4397, 0.8211, 0.6624, 0.7359, 0.5927, 0.7359, 0.5927, 0.8211, 0.6624, 0.6698, 0.7027, 0.719, 0.5402, 0.7929, 0.7932, 0.6303, 0.7358, 0.7929, 0.7932, 0.5856, 0.9234, 0.6303, 0.7358, 0.719, 0.5402, 0.6303, 0.7358, 0.6091, 0.5138, 0.6091, 0.5138, 0.4927, 0.437, 0.5812, 0.2666, 0.5208, 0.6184, 0.6303, 0.7358, 0.4611, 0.7472, 0.5812, 0.2666, 0.4206, 0.2489, 0.4915, 0.09464, 0.4927, 0.437, 0.5208, 0.6184, 0.4373, 0.5625, 0.3874, 0.4017, 0.4927, 0.437, 0.4373, 0.5625, 0.3663, 0.592, 0.4206, 0.2489, 0.4927, 0.437, 0.3874, 0.4017, 0.08807, 0.9052, 0.1515, 0.7615, 0.3202, 0.7876, 0.336, 0.9081, 0.3663, 0.592, 0.2986, 0.4698, 0.3874, 0.4017, 0.2878, 0.3145, 0.3874, 0.4017, 0.2986, 0.4698, 0.3202, 0.7876, 0.1515, 0.7615, 0.2443, 0.6061, 0.2878, 0.3145, 0.1676, 0.4137, 0.248, 0.1753, 0.1676, 0.4137, 0.2443, 0.6061, 0.1176, 0.6324, 0.1676, 0.4137, 0.1176, 0.6324, 0.05518, 0.563, 0.1093, 0.2379, 0.1676, 0.4137, 0.02389, 0.3915, 0.1176, 0.6324, 0.1515, 0.7615, 0.02687, 0.8131, 0.1176, 0.6324, 0.009086, 0.6726, 0.05518, 0.563, 0.1093, 0.2379, 0.0, 0.2147, 0.2214, 0.03983, 0.9907, 0.3987, 1.0, 0.5625, 0.9442, 0.5068, 0.9907, 0.3987, 0.8779, 0.344, 0.9591, 0.2147, 0.9961, 0.8131, 0.9206, 0.9264, 0.9555, 0.6995, 0.9442, 0.5068, 0.9555, 0.6995, 0.8638, 0.659, 0.9442, 0.5068, 0.8225, 0.5495, 0.8779, 0.344, 0.8638, 0.659, 0.9555, 0.6995, 0.7929, 0.7932, 0.7785, 0.1534, 0.8779, 0.344, 0.756, 0.3287, 0.8638, 0.659, 0.7929, 0.7932, 0.8225, 0.5495])
me_sphere_021.update()

# ---- objects
ob_sphere_014 = bpy.data.objects.new('Sphere.014', me_sphere_021)

# ---- transforms, parenting, visibility, modifiers, constraints
ob_sphere_014.location = (0.06494, 1.118, 0.0)
ob_sphere_014.scale = (0.1443, 0.1443, 0.1443)

# ---- collection membership
col_collection.objects.link(ob_sphere_014)

# ---- scene / render settings (as saved in the file)
scene.frame_start = 1; scene.frame_end = 250; scene.frame_set(1)
scene.render.engine = 'BLENDER_EEVEE_NEXT'
scene.cycles.sampling_pattern = 'TABULATED_SOBOL'
scene.view_settings.view_transform = 'Filmic'
bpy.context.view_layer.update()

# ---- added for rendering (the .blend has no active camera and no usable light): camera, sun
cam_auto = bpy.data.cameras.new('AutoCamera')
cam_auto.lens = 50.0
cam_auto.sensor_width = 36.0
cam_auto.clip_end = 1000.0
ob_auto_camera = bpy.data.objects.new('AutoCamera', cam_auto)
scene.collection.objects.link(ob_auto_camera)
ob_auto_camera.location = (2.53546, -2.17083, 1.76988)
ob_auto_camera.rotation_euler = (1.09748, -7.21219e-08, 0.694738)
scene.camera = ob_auto_camera
light_auto_sun = bpy.data.lights.new('AutoSun', 'SUN')
light_auto_sun.energy = 3.0
light_auto_sun.angle = 0.0523599
ob_auto_sun = bpy.data.objects.new('AutoSun', light_auto_sun)
scene.collection.objects.link(ob_auto_sun)
ob_auto_sun.rotation_euler = (0.872665, 0.174533, 0.523599)
bpy.context.view_layer.update()
